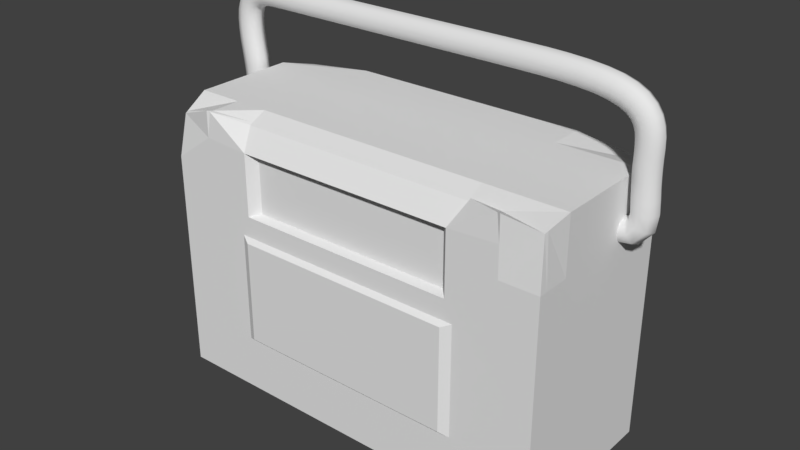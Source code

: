 # Source: TransistorRadio.blend  (saved by Blender 2.79.0; exported with 4.5.12 LTS)
import bpy
from mathutils import Matrix  # noqa: F401  (used for matrix-valued properties, if any)

bpy.ops.wm.read_factory_settings(use_empty=True)
scene = bpy.context.scene
scene.name = 'Scene'

# ---- collections
col_collection_1 = bpy.data.collections.new('Collection 1'); scene.collection.children.link(col_collection_1)

# ---- materials (node trees are filled in below, after node groups)
mat_material_002 = bpy.data.materials.new('Material.002')
mat_material_002.alpha_threshold = 0.0
mat_material_002.use_transparent_shadow = False
mat_material_002.roughness = 0.5

# ---- material node trees

# ---- world
world_world = bpy.data.worlds.new('World'); scene.world = world_world
world_world.color = (0.05088, 0.05088, 0.05088)
world_world.use_sun_shadow = False
world_world.sun_shadow_jitter_overblur = 0.0
world_world.cycles.sampling_method = 'MANUAL'

# ---- meshes
me_cube_001 = bpy.data.meshes.new('Cube.001')
me_cube_001.from_pydata([(0.5169, -0.8961, 0.7814), (0.5169, -0.8961, 0.5969), (-0.5169, -0.8961, 0.779), (-0.5169, -0.8961, 0.5969), (0.5169, -0.8961, 0.3648), (-0.5169, -0.8961, 0.365), (-0.1723, -0.8961, 0.7798), (0.1723, -0.8961, 0.7806), (-0.1723, -0.8961, 0.3649), (0.1723, -0.8961, 0.3648), (-1.0, -1.0, -1.0), (-0.9735, -0.9304, 0.9066), (1.0, -1.0, -1.0), (0.9834, -0.9309, 0.9462), (-1.0, -1.0, -0.6), (-1.0, -1.0, -0.2), (-1.0, -1.0, 0.2), (-1.0, -1.0, 0.6), (1.0, -1.0, 0.6), (1.0, -1.0, 0.2), (1.0, -1.0, -0.2), (1.0, -1.0, -0.6), (-0.6, -1.0, -1.0), (-0.2, -1.0, -1.0), (0.2, -1.0, -1.0), (0.6, -1.0, -1.0), (-0.7979, -1.0, -0.2), (-0.7929, -1.0, 0.6), (-0.8029, -1.0, -1.0), (-0.7904, -1.0, 1.0), (-0.8004, -1.0, -0.6), (-0.7954, -1.0, 0.2), (0.8152, -1.0, -0.2), (0.8097, -1.0, 0.6), (0.8207, -1.0, -1.0), (0.8179, -1.0, -0.6), (0.8125, -1.0, 0.2), (0.807, -1.0, 1.0), (-0.7916, -1.0, 0.8141), (0.8082, -1.0, 0.8183), (0.2, -1.0, -0.807), (0.6, -1.0, -0.8061), (-0.8017, -1.0, -0.8092), (-0.6, -1.0, -0.8087), (-0.2, -1.0, -0.8079), (0.8194, -1.0, -0.8057), (-0.7773, -1.0, -0.8091), (0.819, -1.0, -0.7611), (-0.8015, -1.0, -0.7677), (0.7987, -1.0, -0.8057), (0.5594, -1.0, 0.5985), (-0.5594, -1.0, 0.5985), (0.1865, -1.0, 0.3474), (0.5594, -1.0, 0.7981), (-0.5594, -1.0, 0.7956), (0.5594, -1.0, 0.3473), (-0.5594, -1.0, 0.3475), (-0.1865, -1.0, 0.7965), (-0.1865, -1.0, 0.3474), (0.1865, -1.0, 0.7973), (0.5169, -0.8961, 0.7814), (0.5169, -0.8961, 0.5969), (-0.5169, -0.8961, 0.779), (-0.5169, -0.8961, 0.5969), (0.5169, -0.8961, 0.3648), (-0.5169, -0.8961, 0.365), (-0.1723, -0.8961, 0.7798), (0.1723, -0.8961, 0.7806), (-0.1723, -0.8961, 0.3649), (0.1723, -0.8961, 0.3648), (-1.0, -1.0, -1.0), (-0.9735, -0.9304, 0.9066), (1.0, -1.0, -1.0), (0.9834, -0.9309, 0.9462), (-1.0, -1.0, -0.6), (-1.0, -1.0, -0.2), (-1.0, -1.0, 0.2), (-1.0, -1.0, 0.6), (1.0, -1.0, 0.6), (1.0, -1.0, 0.2), (1.0, -1.0, -0.2), (1.0, -1.0, -0.6), (-0.6, -1.0, -1.0), (-0.2, -1.0, -1.0), (0.2, -1.0, -1.0), (0.6, -1.0, -1.0), (-0.7979, -1.0, -0.2), (-0.7929, -1.0, 0.6), (-0.8029, -1.0, -1.0), (-0.7904, -1.0, 1.0), (-0.8004, -1.0, -0.6), (-0.7954, -1.0, 0.2), (0.8152, -1.0, -0.2), (0.8097, -1.0, 0.6), (0.8207, -1.0, -1.0), (0.8179, -1.0, -0.6), (0.8125, -1.0, 0.2), (0.807, -1.0, 1.0), (-0.7916, -1.0, 0.8141), (0.8082, -1.0, 0.8183), (0.2, -1.0, -0.807), (0.6, -1.0, -0.8061), (-0.8017, -1.0, -0.8092), (-0.6, -1.0, -0.8087), (-0.2, -1.0, -0.8079), (0.8194, -1.0, -0.8057), (-0.7773, -1.0, -0.8091), (-0.7759, -1.0, -0.2), (-0.7757, -0.9864, 0.9956), (-0.7736, -1.0, 0.8126), (-0.775, -1.0, 0.2), (-0.774, -1.0, 0.5999), (-0.7769, -1.0, -0.6), (0.819, -1.0, -0.7611), (0.6, -1.0, -0.762), (-0.2, -1.0, -0.7652), (0.2, -1.0, -0.7636), (-0.6, -1.0, -0.7668), (-0.7772, -1.0, -0.7676), (-0.8015, -1.0, -0.7677), (0.7984, -1.0, -0.7612), (0.7895, -1.0, 0.5999), (0.7947, -1.0, -0.2), (0.7905, -0.9851, 0.9951), (0.7921, -1.0, 0.2), (0.7973, -1.0, -0.6), (0.7987, -1.0, -0.8057), (0.7881, -1.0, 0.8167), (-0.976, -0.8991, 0.9155), (-0.7752, -0.9438, 0.9961), (-1.0, -0.9352, -1.0), (-1.0, -0.9314, -0.2), (-1.0, -0.9275, 0.6), (-1.0, -0.9333, -0.6), (-1.0, -0.9294, 0.2), (-1.0, -0.9566, -1.0), (-0.2, -0.9562, -1.0), (0.6, -0.9558, -1.0), (1.0, -0.9556, -1.0), (-0.6, -0.9564, -1.0), (0.2, -0.956, -1.0), (1.0, -0.928, -0.2), (1.0, -0.9004, 0.6), (1.0, -0.9418, -0.6), (1.0, -0.9142, 0.2), (0.9857, -0.8863, 0.9534), (0.7591, -0.8261, 0.9513), (0.6, -1.0, -0.6), (0.2, -1.0, -0.6), (-0.2, -1.0, -0.6), (-0.6, -1.0, -0.6), (0.6, -1.0, -0.2), (-0.6, -1.0, -0.2), (0.6, -1.0, 0.2), (0.2, -1.0, 0.2), (-0.2, -1.0, 0.2), (-0.6, -1.0, 0.2), (0.4667, -1.0, -0.6), (0.3333, -1.0, -0.6), (0.06667, -1.0, -0.6), (-0.06667, -1.0, -0.6), (-0.3333, -1.0, -0.6), (-0.4667, -1.0, -0.6), (0.4667, -1.0, 0.2), (0.3333, -1.0, 0.2), (0.06667, -1.0, 0.2), (-0.06667, -1.0, 0.2), (-0.3333, -1.0, 0.2), (-0.4667, -1.0, 0.2), (0.6, -1.0, -0.3333), (0.6, -1.0, -0.4667), (-0.6, -1.0, -0.3333), (-0.6, -1.0, -0.4667), (0.6, -1.0, 0.06667), (0.6, -1.0, -0.06667), (-0.6, -1.0, 0.06667), (-0.6, -1.0, -0.06667), (0.3081, -1.052, -0.5697), (0.1848, -1.052, -0.5697), (-0.06162, -1.052, -0.5697), (-0.1848, -1.052, -0.5697), (-0.4313, -1.052, -0.5697), (-0.5545, -1.052, -0.5697), (0.3081, -1.052, -0.2), (0.1848, -1.052, -0.2), (-0.06162, -1.052, -0.2), (-0.1848, -1.052, -0.2), (-0.4313, -1.052, -0.2), (-0.5545, -1.052, -0.2), (0.3081, -1.052, 0.1697), (0.1848, -1.052, 0.1697), (-0.06162, -1.052, 0.1697), (-0.1848, -1.052, 0.1697), (-0.4313, -1.052, 0.1697), (-0.5545, -1.052, 0.1697), (0.5545, -1.052, -0.4465), (0.5545, -1.052, -0.5697), (0.1848, -1.052, -0.4465), (-0.1848, -1.052, -0.4465), (-0.5545, -1.052, -0.4465), (0.5545, -1.052, -0.07677), (0.5545, -1.052, -0.2), (0.1848, -1.052, -0.07677), (-0.1848, -1.052, -0.07677), (-0.5545, -1.052, -0.07677), (0.4313, -1.052, -0.5697), (0.06162, -1.052, -0.5697), (-0.3081, -1.052, -0.5697), (0.4313, -1.052, -0.2), (0.06162, -1.052, -0.2), (-0.3081, -1.052, -0.2), (0.5545, -1.052, 0.1697), (0.4313, -1.052, 0.1697), (0.06162, -1.052, 0.1697), (-0.3081, -1.052, 0.1697), (0.5545, -1.052, -0.3232), (0.1848, -1.052, -0.3232), (-0.1848, -1.052, -0.3232), (-0.5545, -1.052, -0.3232), (0.5545, -1.052, 0.04647), (0.1848, -1.052, 0.04647), (-0.1848, -1.052, 0.04647), (-0.5545, -1.052, 0.04647), (-0.4313, -1.052, -0.07677), (-0.3081, -1.052, -0.07677), (-0.4313, -1.052, 0.04647), (-0.3081, -1.052, 0.04647), (-0.06162, -1.052, -0.07677), (0.06162, -1.052, -0.07677), (-0.06162, -1.052, 0.04647), (0.06162, -1.052, 0.04647), (0.3081, -1.052, -0.07677), (0.4313, -1.052, -0.07677), (0.3081, -1.052, 0.04647), (0.4313, -1.052, 0.04647), (-0.4313, -1.052, -0.4465), (-0.3081, -1.052, -0.4465), (-0.4313, -1.052, -0.3232), (-0.3081, -1.052, -0.3232), (-0.06162, -1.052, -0.4465), (0.06162, -1.052, -0.4465), (-0.06162, -1.052, -0.3232), (0.06162, -1.052, -0.3232), (0.3081, -1.052, -0.4465), (0.4313, -1.052, -0.4465), (0.3081, -1.052, -0.3232), (0.4313, -1.052, -0.3232), (-0.8891, 0.2973, 0.7116), (-0.8863, 0.3992, 0.7373), (-0.8891, 0.5012, 0.7116), (-0.896, 0.5434, 0.6498), (-0.9028, 0.5012, 0.5879), (-0.9056, 0.3992, 0.5623), (-0.9028, 0.2973, 0.5879), (-0.896, 0.255, 0.6498), (-0.998, 0.2973, 0.7535), (-0.9897, 0.3992, 0.7766), (-0.998, 0.5012, 0.7535), (-1.018, 0.5434, 0.6977), (-1.038, 0.5012, 0.6419), (-1.046, 0.3992, 0.6188), (-1.038, 0.2973, 0.6419), (-1.018, 0.255, 0.6977), (-1.034, 0.2973, 0.7935), (-1.019, 0.3992, 0.8086), (-1.034, 0.5012, 0.7935), (-1.07, 0.5434, 0.7573), (-1.106, 0.5012, 0.721), (-1.121, 0.3992, 0.706), (-1.106, 0.2973, 0.721), (-1.07, 0.255, 0.7573), (-1.042, 0.2973, 0.8318), (-1.025, 0.3992, 0.8368), (-1.042, 0.5012, 0.8318), (-1.085, 0.5434, 0.8199), (-1.128, 0.5012, 0.808), (-1.146, 0.3992, 0.8031), (-1.128, 0.2973, 0.808), (-1.085, 0.255, 0.8199), (-1.044, 0.2973, 0.8833), (-1.025, 0.3992, 0.8844), (-1.044, 0.5012, 0.8833), (-1.087, 0.5434, 0.8809), (-1.131, 0.5012, 0.8785), (-1.149, 0.3992, 0.8774), (-1.131, 0.2973, 0.8785), (-1.087, 0.255, 0.8809), (-1.045, 0.2973, 0.9436), (-1.027, 0.3992, 0.9455), (-1.045, 0.5012, 0.9436), (-1.089, 0.5434, 0.9392), (-1.132, 0.5012, 0.9347), (-1.151, 0.3992, 0.9329), (-1.132, 0.2973, 0.9347), (-1.089, 0.255, 0.9392), (-1.05, 0.2973, 1.005), (-1.032, 0.3992, 1.009), (-1.05, 0.5012, 1.005), (-1.093, 0.5434, 0.9971), (-1.137, 0.5012, 0.9889), (-1.155, 0.3992, 0.9855), (-1.137, 0.2973, 0.9889), (-1.093, 0.255, 0.9971), (-1.056, 0.2973, 1.067), (-1.038, 0.3992, 1.071), (-1.056, 0.5012, 1.067), (-1.1, 0.5434, 1.058), (-1.143, 0.5012, 1.048), (-1.161, 0.3992, 1.044), (-1.143, 0.2973, 1.048), (-1.1, 0.255, 1.058), (-1.064, 0.2973, 1.131), (-1.046, 0.3992, 1.135), (-1.064, 0.5012, 1.131), (-1.107, 0.5434, 1.122), (-1.15, 0.5012, 1.113), (-1.168, 0.3992, 1.109), (-1.15, 0.2973, 1.113), (-1.107, 0.255, 1.122), (-1.07, 0.2973, 1.196), (-1.052, 0.3992, 1.199), (-1.07, 0.5012, 1.196), (-1.113, 0.5434, 1.189), (-1.157, 0.5012, 1.183), (-1.175, 0.3992, 1.18), (-1.157, 0.2973, 1.183), (-1.113, 0.255, 1.189), (-1.074, 0.2973, 1.26), (-1.055, 0.3992, 1.261), (-1.074, 0.5012, 1.26), (-1.117, 0.5434, 1.258), (-1.161, 0.5012, 1.255), (-1.179, 0.3992, 1.254), (-1.161, 0.2973, 1.255), (-1.117, 0.255, 1.258), (-1.074, 0.2973, 1.318), (-1.055, 0.3992, 1.316), (-1.074, 0.5012, 1.318), (-1.117, 0.5434, 1.322), (-1.161, 0.5012, 1.326), (-1.179, 0.3992, 1.328), (-1.161, 0.2973, 1.326), (-1.117, 0.255, 1.322), (-1.069, 0.2973, 1.365), (-1.052, 0.3992, 1.36), (-1.069, 0.5012, 1.365), (-1.112, 0.5434, 1.379), (-1.155, 0.5012, 1.393), (-1.173, 0.3992, 1.398), (-1.155, 0.2973, 1.393), (-1.112, 0.255, 1.379), (-1.062, 0.2973, 1.4), (-1.045, 0.3992, 1.389), (-1.062, 0.5012, 1.4), (-1.102, 0.5434, 1.426), (-1.141, 0.5012, 1.452), (-1.158, 0.3992, 1.463), (-1.141, 0.2973, 1.452), (-1.102, 0.255, 1.426), (-1.052, 0.2973, 1.423), (-1.038, 0.3992, 1.407), (-1.052, 0.5012, 1.423), (-1.086, 0.5434, 1.462), (-1.121, 0.5012, 1.501), (-1.135, 0.3992, 1.517), (-1.121, 0.2973, 1.501), (-1.086, 0.255, 1.462), (-1.041, 0.2973, 1.439), (-1.029, 0.3992, 1.419), (-1.041, 0.5012, 1.439), (-1.068, 0.5434, 1.488), (-1.096, 0.5012, 1.536), (-1.107, 0.3992, 1.556), (-1.096, 0.2973, 1.536), (-1.068, 0.255, 1.488), (-1.029, 0.2973, 1.45), (-1.02, 0.3992, 1.427), (-1.029, 0.5012, 1.45), (-1.05, 0.5434, 1.505), (-1.071, 0.5012, 1.56), (-1.08, 0.3992, 1.582), (-1.071, 0.2973, 1.56), (-1.05, 0.255, 1.505), (-1.017, 0.2973, 1.457), (-1.011, 0.3992, 1.433), (-1.017, 0.5012, 1.457), (-1.033, 0.5434, 1.516), (-1.048, 0.5012, 1.575), (-1.054, 0.3992, 1.599), (-1.048, 0.2973, 1.575), (-1.033, 0.255, 1.516), (-1.006, 0.2973, 1.462), (-1.002, 0.3992, 1.437), (-1.006, 0.5012, 1.462), (-1.016, 0.5434, 1.523), (-1.026, 0.5012, 1.584), (-1.031, 0.3992, 1.609), (-1.026, 0.2973, 1.584), (-1.016, 0.255, 1.523), (-0.994, 0.2973, 1.465), (-0.9917, 0.3992, 1.439), (-0.994, 0.5012, 1.465), (-0.9995, 0.5434, 1.527), (-1.005, 0.5012, 1.589), (-1.007, 0.3992, 1.615), (-1.005, 0.2973, 1.589), (-0.9995, 0.255, 1.527), (-0.9763, 0.2973, 1.467), (-0.9753, 0.3992, 1.441), (-0.9763, 0.5012, 1.467), (-0.9786, 0.5434, 1.53), (-0.981, 0.5012, 1.592), (-0.982, 0.3992, 1.618), (-0.981, 0.2973, 1.592), (-0.9786, 0.255, 1.53), (-0.9483, 0.2973, 1.468), (-0.9479, 0.3992, 1.442), (-0.9483, 0.5012, 1.468), (-0.9491, 0.5434, 1.531), (-0.9499, 0.5012, 1.593), (-0.9503, 0.3992, 1.619), (-0.9499, 0.2973, 1.593), (-0.9491, 0.255, 1.531), (-0.9069, 0.2973, 1.469), (-0.9068, 0.3992, 1.443), (-0.9069, 0.5012, 1.469), (-0.9071, 0.5434, 1.531), (-0.9074, 0.5012, 1.594), (-0.9075, 0.3992, 1.62), (-0.9074, 0.2973, 1.594), (-0.9071, 0.255, 1.531), (-0.8508, 0.2973, 1.469), (-0.8508, 0.3992, 1.443), (-0.8508, 0.5012, 1.469), (-0.8509, 0.5434, 1.531), (-0.8509, 0.5012, 1.594), (-0.8509, 0.3992, 1.62), (-0.8509, 0.2973, 1.594), (-0.8509, 0.255, 1.531), (-0.7804, 0.2973, 1.469), (-0.7804, 0.3992, 1.443), (-0.7804, 0.5012, 1.469), (-0.7804, 0.5434, 1.532), (-0.7804, 0.5012, 1.594), (-0.7804, 0.3992, 1.62), (-0.7804, 0.2973, 1.594), (-0.7804, 0.255, 1.532), (-0.6979, 0.2973, 1.469), (-0.6979, 0.3992, 1.443), (-0.6979, 0.5012, 1.469), (-0.6979, 0.5434, 1.532), (-0.6979, 0.5012, 1.594), (-0.6979, 0.3992, 1.62), (-0.6979, 0.2973, 1.594), (-0.6979, 0.255, 1.532), (-0.6067, 0.2973, 1.469), (-0.6067, 0.3992, 1.443), (-0.6067, 0.5012, 1.469), (-0.6067, 0.5434, 1.532), (-0.6067, 0.5012, 1.594), (-0.6067, 0.3992, 1.62), (-0.6067, 0.2973, 1.594), (-0.6067, 0.255, 1.532), (-0.5103, 0.2973, 1.469), (-0.5103, 0.3992, 1.443), (-0.5103, 0.5012, 1.469), (-0.5103, 0.5434, 1.532), (-0.5103, 0.5012, 1.594), (-0.5103, 0.3992, 1.62), (-0.5103, 0.2973, 1.594), (-0.5103, 0.255, 1.532), (-0.4112, 0.2973, 1.469), (-0.4112, 0.3992, 1.443), (-0.4112, 0.5012, 1.469), (-0.4112, 0.5434, 1.532), (-0.4112, 0.5012, 1.594), (-0.4112, 0.3992, 1.62), (-0.4112, 0.2973, 1.594), (-0.4112, 0.255, 1.532), (-0.3111, 0.2973, 1.469), (-0.3111, 0.3992, 1.443), (-0.3111, 0.5012, 1.469), (-0.3111, 0.5434, 1.532), (-0.3111, 0.5012, 1.594), (-0.3111, 0.3992, 1.62), (-0.3111, 0.2973, 1.594), (-0.3111, 0.255, 1.532), (-0.2107, 0.2973, 1.469), (-0.2107, 0.3992, 1.443), (-0.2107, 0.5012, 1.469), (-0.2107, 0.5434, 1.532), (-0.2107, 0.5012, 1.594), (-0.2107, 0.3992, 1.62), (-0.2107, 0.2973, 1.594), (-0.2107, 0.255, 1.532), (-0.1104, 0.2973, 1.469), (-0.1104, 0.3992, 1.443), (-0.1104, 0.5012, 1.469), (-0.1104, 0.5434, 1.532), (-0.1104, 0.5012, 1.594), (-0.1104, 0.3992, 1.62), (-0.1104, 0.2973, 1.594), (-0.1104, 0.255, 1.532), (-0.01013, 0.2973, 1.469), (-0.01013, 0.3992, 1.443), (-0.01013, 0.5012, 1.469), (-0.01013, 0.5434, 1.532), (-0.01013, 0.5012, 1.594), (-0.01013, 0.3992, 1.62), (-0.01013, 0.2973, 1.594), (-0.01013, 0.255, 1.532), (0.09018, 0.2973, 1.469), (0.09018, 0.3992, 1.443), (0.09018, 0.5012, 1.469), (0.09018, 0.5434, 1.532), (0.09018, 0.5012, 1.594), (0.09018, 0.3992, 1.62), (0.09018, 0.2973, 1.594), (0.09018, 0.255, 1.532), (0.1905, 0.2973, 1.469), (0.1905, 0.3992, 1.443), (0.1905, 0.5012, 1.469), (0.1905, 0.5434, 1.532), (0.1905, 0.5012, 1.594), (0.1905, 0.3992, 1.62), (0.1905, 0.2973, 1.594), (0.1905, 0.255, 1.532), (0.2908, 0.2973, 1.469), (0.2908, 0.3992, 1.443), (0.2908, 0.5012, 1.469), (0.2908, 0.5434, 1.532), (0.2908, 0.5012, 1.594), (0.2908, 0.3992, 1.62), (0.2908, 0.2973, 1.594), (0.2908, 0.255, 1.532), (0.3908, 0.2973, 1.469), (0.3908, 0.3992, 1.443), (0.3908, 0.5012, 1.469), (0.3909, 0.5434, 1.531), (0.391, 0.5012, 1.594), (0.3911, 0.3992, 1.62), (0.391, 0.2973, 1.594), (0.3909, 0.255, 1.531), (0.4899, 0.2973, 1.468), (0.4898, 0.3992, 1.442), (0.4899, 0.5012, 1.468), (0.4902, 0.5434, 1.531), (0.4906, 0.5012, 1.594), (0.4907, 0.3992, 1.619), (0.4906, 0.2973, 1.594), (0.4902, 0.255, 1.531), (0.5865, 0.2973, 1.467), (0.5861, 0.3992, 1.441), (0.5865, 0.5012, 1.467), (0.5874, 0.5434, 1.529), (0.5883, 0.5012, 1.592), (0.5887, 0.3992, 1.618), (0.5883, 0.2973, 1.592), (0.5874, 0.255, 1.529), (0.6785, 0.2973, 1.463), (0.6777, 0.3992, 1.437), (0.6785, 0.5012, 1.463), (0.6805, 0.5434, 1.525), (0.6825, 0.5012, 1.588), (0.6833, 0.3992, 1.614), (0.6825, 0.2973, 1.588), (0.6805, 0.255, 1.525), (0.7632, 0.2973, 1.455), (0.7616, 0.3992, 1.43), (0.7632, 0.5012, 1.455), (0.767, 0.5434, 1.518), (0.7707, 0.5012, 1.58), (0.7723, 0.3992, 1.606), (0.7707, 0.2973, 1.58), (0.767, 0.255, 1.518), (0.8374, 0.2973, 1.444), (0.8346, 0.3992, 1.418), (0.8374, 0.5012, 1.444), (0.8441, 0.5434, 1.505), (0.8508, 0.5012, 1.567), (0.8535, 0.3992, 1.593), (0.8508, 0.2973, 1.567), (0.8441, 0.255, 1.505), (0.8988, 0.2973, 1.426), (0.8943, 0.3992, 1.401), (0.8988, 0.5012, 1.426), (0.9099, 0.5434, 1.487), (0.921, 0.5012, 1.548), (0.9255, 0.3992, 1.573), (0.921, 0.2973, 1.548), (0.9099, 0.255, 1.487), (0.9462, 0.2973, 1.404), (0.9391, 0.3992, 1.38), (0.9462, 0.5012, 1.404), (0.9634, 0.5434, 1.462), (0.9806, 0.5012, 1.52), (0.9878, 0.3992, 1.543), (0.9806, 0.2973, 1.52), (0.9634, 0.255, 1.462), (0.9796, 0.2973, 1.379), (0.9693, 0.3992, 1.358), (0.9796, 0.5012, 1.379), (1.005, 0.5434, 1.43), (1.03, 0.5012, 1.482), (1.04, 0.3992, 1.503), (1.03, 0.2973, 1.482), (1.005, 0.255, 1.43), (1.001, 0.2973, 1.352), (0.9877, 0.3992, 1.335), (1.001, 0.5012, 1.352), (1.034, 0.5434, 1.393), (1.067, 0.5012, 1.434), (1.081, 0.3992, 1.451), (1.067, 0.2973, 1.434), (1.034, 0.255, 1.393), (1.015, 0.2973, 1.322), (0.999, 0.3992, 1.311), (1.015, 0.5012, 1.322), (1.054, 0.5434, 1.351), (1.093, 0.5012, 1.379), (1.11, 0.3992, 1.391), (1.093, 0.2973, 1.379), (1.054, 0.255, 1.351), (1.024, 0.2973, 1.288), (1.006, 0.3992, 1.282), (1.024, 0.5012, 1.288), (1.066, 0.5434, 1.304), (1.109, 0.5012, 1.32), (1.126, 0.3992, 1.326), (1.109, 0.2973, 1.32), (1.066, 0.255, 1.304), (1.028, 0.2973, 1.247), (1.01, 0.3992, 1.245), (1.028, 0.5012, 1.247), (1.072, 0.5434, 1.254), (1.116, 0.5012, 1.26), (1.134, 0.3992, 1.263), (1.116, 0.2973, 1.26), (1.072, 0.255, 1.254), (1.03, 0.2973, 1.199), (1.012, 0.3992, 1.199), (1.03, 0.5012, 1.199), (1.074, 0.5434, 1.2), (1.117, 0.5012, 1.202), (1.136, 0.3992, 1.202), (1.117, 0.2973, 1.202), (1.074, 0.255, 1.2), (1.03, 0.2973, 1.144), (1.011, 0.3992, 1.145), (1.029, 0.5012, 1.144), (1.073, 0.5434, 1.144), (1.117, 0.5012, 1.144), (1.135, 0.3992, 1.143), (1.117, 0.2973, 1.144), (1.073, 0.255, 1.144), (1.029, 0.2973, 1.084), (1.011, 0.3992, 1.084), (1.029, 0.5012, 1.084), (1.073, 0.5434, 1.085), (1.117, 0.5012, 1.085), (1.135, 0.3992, 1.085), (1.117, 0.2973, 1.085), (1.073, 0.255, 1.085), (1.03, 0.2973, 1.02), (1.012, 0.3992, 1.019), (1.03, 0.5012, 1.02), (1.074, 0.5434, 1.022), (1.118, 0.5012, 1.025), (1.136, 0.3992, 1.026), (1.118, 0.2973, 1.025), (1.074, 0.255, 1.022), (1.033, 0.2973, 0.9521), (1.015, 0.3992, 0.9504), (1.033, 0.5012, 0.9521), (1.076, 0.5434, 0.9561), (1.12, 0.5012, 0.9602), (1.138, 0.3992, 0.9618), (1.12, 0.2973, 0.9602), (1.076, 0.255, 0.9561), (1.036, 0.2973, 0.881), (1.018, 0.3992, 0.8792), (1.036, 0.5012, 0.881), (1.08, 0.5434, 0.8853), (1.124, 0.5012, 0.8897), (1.142, 0.3992, 0.8915), (1.124, 0.2973, 0.8897), (1.08, 0.255, 0.8853), (1.04, 0.2973, 0.8103), (1.022, 0.3992, 0.8108), (1.04, 0.5012, 0.8103), (1.084, 0.5434, 0.809), (1.127, 0.5012, 0.8077), (1.146, 0.3992, 0.8072), (1.127, 0.2973, 0.8077), (1.084, 0.255, 0.809), (1.038, 0.2973, 0.7566), (1.021, 0.3992, 0.7669), (1.038, 0.5012, 0.7566), (1.078, 0.5434, 0.7316), (1.118, 0.5012, 0.7066), (1.135, 0.3992, 0.6962), (1.118, 0.2973, 0.7066), (1.078, 0.255, 0.7316), (1.019, 0.2973, 0.7242), (1.011, 0.3992, 0.7471), (1.019, 0.5012, 0.7242), (1.04, 0.5434, 0.6689), (1.06, 0.5012, 0.6137), (1.069, 0.3992, 0.5908), (1.06, 0.2973, 0.6137), (1.04, 0.255, 0.6689), (0.9319, 0.2973, 0.7118), (0.9325, 0.3992, 0.7377), (0.9319, 0.5012, 0.7118), (0.9306, 0.5434, 0.6492), (0.9292, 0.5012, 0.5866), (0.9287, 0.3992, 0.5607), (0.9292, 0.2973, 0.5866), (0.9306, 0.255, 0.6492), (0.7078, 0.2973, 0.7732), (0.7125, 0.3992, 0.7983), (0.7078, 0.5012, 0.7732), (0.6965, 0.5434, 0.7127), (0.6852, 0.5012, 0.6522), (0.6805, 0.3992, 0.6272), (0.6852, 0.2973, 0.6522), (0.6965, 0.255, 0.7127), (-1.0, 1.0, -1.0), (-0.9296, 0.9427, 0.9539), (1.0, 1.0, -1.0), (0.9484, 0.9438, 0.943), (-1.0, 0.6, -1.0), (-1.0, 0.2, -1.0), (-1.0, -0.2, -1.0), (-1.0, -0.6, -1.0), (-1.0, -0.6, 1.0), (-1.0, -0.2, 1.0), (-1.0, 0.2, 1.0), (-1.0, 0.6, 1.0), (-1.0, 1.0, 0.6), (-1.0, 1.0, 0.2), (-1.0, 1.0, -0.2), (-1.0, 1.0, -0.6), (0.6, 1.0, -1.0), (0.2, 1.0, -1.0), (-0.2, 1.0, -1.0), (-0.6, 1.0, -1.0), (-0.6, 1.0, 1.0), (-0.2, 1.0, 1.0), (0.2, 1.0, 1.0), (0.6, 1.0, 1.0), (1.0, 1.0, 0.6), (1.0, 1.0, 0.2), (1.0, 1.0, -0.2), (1.0, 1.0, -0.6), (1.0, -0.6, -1.0), (1.0, -0.2, -1.0), (1.0, 0.2, -1.0), (1.0, 0.6, -1.0), (1.0, 0.6, 1.0), (1.0, 0.2, 1.0), (1.0, -0.2, 1.0), (1.0, -0.6, 1.0), (0.6066, -0.819, 0.9407), (0.2066, -0.819, 0.9407), (-0.1934, -0.819, 0.9407), (-0.5934, -0.819, 0.9407), (0.6, 0.6, 1.0), (0.6, 0.2, 1.0), (0.6, -0.2, 1.0), (0.6, -0.6, 1.0), (0.2, 0.6, 1.0), (0.2, 0.2, 1.0), (0.2, -0.2, 1.0), (0.2, -0.6, 1.0), (-0.2, 0.6, 1.0), (-0.2, 0.2, 1.0), (-0.2, -0.2, 1.0), (-0.2, -0.6, 1.0), (-0.6, 0.6, 1.0), (-0.6, 0.2, 1.0), (-0.6, -0.2, 1.0), (-0.6, -0.6, 1.0), (-0.6, 0.6, -1.0), (-0.6, 0.2, -1.0), (-0.6, -0.2, -1.0), (-0.6, -0.6, -1.0), (-0.2, 0.6, -1.0), (-0.2, 0.2, -1.0), (-0.2, -0.2, -1.0), (-0.2, -0.6, -1.0), (0.2, 0.6, -1.0), (0.2, 0.2, -1.0), (0.2, -0.2, -1.0), (0.2, -0.6, -1.0), (0.6, 0.6, -1.0), (0.6, 0.2, -1.0), (0.6, -0.2, -1.0), (0.6, -0.6, -1.0), (0.6, -1.0, -0.6), (0.2, -1.0, -0.6), (-0.2, -1.0, -0.6), (-0.6, -1.0, -0.6), (0.6, -1.0, -0.2), (-0.6, -1.0, -0.2), (0.6, -1.0, 0.2), (0.2, -1.0, 0.2), (-0.2, -1.0, 0.2), (-0.6, -1.0, 0.2), (0.5594, -1.0, 0.5985), (-0.5594, -1.0, 0.5985), (1.0, 0.6, -0.6), (1.0, 0.2, -0.6), (1.0, -0.2, -0.6), (1.0, -0.6, -0.6), (1.0, 0.6, -0.2), (1.0, 0.2, -0.2), (1.0, -0.2, -0.2), (1.0, -0.6, -0.2), (1.0, 0.6, 0.2), (1.0, 0.2, 0.2), (1.0, -0.2, 0.2), (1.0, -0.6, 0.2), (1.0, 0.6, 0.6), (1.0, 0.2, 0.6), (1.0, -0.2, 0.6), (1.0, -0.6, 0.6), (-0.6, 1.0, -0.6), (-0.2, 1.0, -0.6), (0.2, 1.0, -0.6), (0.6, 1.0, -0.6), (-0.6, 1.0, -0.2), (-0.2, 1.0, -0.2), (0.2, 1.0, -0.2), (0.6, 1.0, -0.2), (-0.6, 1.0, 0.2), (-0.2, 1.0, 0.2), (0.2, 1.0, 0.2), (0.6, 1.0, 0.2), (-0.6, 1.0, 0.6), (-0.2, 1.0, 0.6), (0.2, 1.0, 0.6), (0.6, 1.0, 0.6), (-1.0, -0.6, -0.6), (-1.0, -0.2, -0.6), (-1.0, 0.2, -0.6), (-1.0, 0.6, -0.6), (-1.0, -0.6, -0.2), (-1.0, -0.2, -0.2), (-1.0, 0.2, -0.2), (-1.0, 0.6, -0.2), (-1.0, -0.6, 0.2), (-1.0, -0.2, 0.2), (-1.0, 0.2, 0.2), (-1.0, 0.6, 0.2), (-1.0, -0.6, 0.6), (-1.0, -0.2, 0.6), (-1.0, 0.2, 0.6), (-1.0, 0.6, 0.6), (0.4667, -1.0, -0.6), (0.3333, -1.0, -0.6), (0.06667, -1.0, -0.6), (-0.06667, -1.0, -0.6), (-0.3333, -1.0, -0.6), (-0.4667, -1.0, -0.6), (0.4667, -1.0, 0.2), (0.3333, -1.0, 0.2), (0.06667, -1.0, 0.2), (-0.06667, -1.0, 0.2), (-0.3333, -1.0, 0.2), (-0.4667, -1.0, 0.2), (0.6, -1.0, -0.3333), (0.6, -1.0, -0.4667), (-0.6, -1.0, -0.3333), (-0.6, -1.0, -0.4667), (0.6, -1.0, 0.06667), (0.6, -1.0, -0.06667), (-0.6, -1.0, 0.06667), (-0.6, -1.0, -0.06667), (0.1865, -1.0, 0.3474), (0.5594, -1.0, 0.7981), (-0.5594, -1.0, 0.7956), (0.5594, -1.0, 0.3473), (-0.5594, -1.0, 0.3475), (-0.1865, -1.0, 0.7965), (-0.1865, -1.0, 0.3474), (0.1865, -1.0, 0.7973), (-0.7759, -1.0, -0.2), (-0.7757, -0.9864, 0.9956), (-0.7736, -1.0, 0.8126), (-0.775, -1.0, 0.2), (-0.774, -1.0, 0.5999), (-0.7769, -1.0, -0.6), (0.6, -1.0, -0.762), (-0.2, -1.0, -0.7652), (0.2, -1.0, -0.7636), (-0.6, -1.0, -0.7668), (-0.7772, -1.0, -0.7676), (0.7984, -1.0, -0.7612), (0.7895, -1.0, 0.5999), (0.7947, -1.0, -0.2), (0.7905, -0.9851, 0.9951), (0.7921, -1.0, 0.2), (0.7973, -1.0, -0.6), (0.7881, -1.0, 0.8167), (-0.7712, -0.6, 1.0), (-0.5946, -0.7798, 0.9513), (-0.976, -0.8991, 0.9155), (-0.7752, -0.9438, 0.9961), (-1.0, -0.9352, -1.0), (-1.0, -0.9314, -0.2), (-1.0, -0.9275, 0.6), (-1.0, -0.9333, -0.6), (-1.0, -0.9294, 0.2), (-1.0, -0.9566, -1.0), (-0.2, -0.9562, -1.0), (0.6, -0.9558, -1.0), (1.0, -0.9556, -1.0), (-0.6, -0.9564, -1.0), (0.2, -0.956, -1.0), (1.0, -0.928, -0.2), (1.0, -0.9004, 0.6), (0.6056, -0.7853, 0.9499), (1.0, -0.9418, -0.6), (1.0, -0.9142, 0.2), (0.9857, -0.8863, 0.9534), (0.7691, -0.6, 1.0), (0.7591, -0.8261, 0.9513)], [], [(1, 0, 7, 6, 2, 3, 5, 8, 9, 4), (22, 43, 46, 42, 28), (12, 21, 35, 47, 45, 34), (25, 41, 40, 24), (24, 40, 44, 23), (23, 44, 43, 22), (21, 20, 32, 35), (20, 19, 36, 32), (19, 18, 33, 36), (18, 13, 37, 39, 33), (26, 31, 16, 15), (31, 27, 17, 16), (27, 38, 29, 11, 17), (28, 42, 48, 30, 14, 10), (30, 26, 15, 14), (34, 45, 49, 41, 25), (57, 54, 62, 66), (55, 50, 61, 64), (52, 55, 64, 69), (59, 57, 66, 67), (51, 56, 65, 63), (53, 59, 67, 60), (50, 53, 60, 61), (56, 58, 68, 65), (58, 52, 69, 68), (54, 51, 63, 62), (70, 74, 133, 130, 135), (74, 75, 131, 133), (75, 76, 134, 131), (76, 77, 132, 134), (77, 71, 128, 132), (93, 99, 127, 121), (95, 92, 122, 125), (92, 96, 124, 122), (96, 93, 121, 124), (98, 109, 108, 89), (101, 126, 120, 114), (100, 101, 114, 116), (104, 100, 116, 115), (102, 106, 118, 119), (103, 104, 115, 117), (110, 111, 87, 91), (111, 109, 98, 87), (112, 107, 86, 90), (107, 110, 91, 86), (117, 118, 106, 103), (119, 118, 112, 90), (125, 120, 113, 95), (123, 127, 99, 97), (120, 126, 105, 113), (108, 129, 128, 71, 89), (139, 136, 83, 82), (137, 138, 72, 94, 85), (136, 140, 84, 83), (140, 137, 85, 84), (135, 139, 82, 88, 70), (141, 144, 79, 80), (145, 146, 123, 97, 73), (144, 142, 78, 79), (138, 143, 81, 72), (143, 141, 80, 81), (142, 145, 73, 78), (176, 152, 188, 204), (168, 156, 194, 193), (175, 176, 204, 222), (170, 169, 215, 195), (166, 155, 192, 191), (156, 175, 222, 194), (162, 161, 207, 181), (169, 151, 201, 215), (164, 154, 190, 189), (151, 174, 200, 201), (161, 149, 180, 207), (167, 168, 193, 214), (172, 150, 182, 199), (160, 159, 206, 179), (155, 167, 214, 192), (159, 148, 178, 206), (165, 166, 191, 213), (158, 157, 205, 177), (154, 165, 213, 190), (174, 173, 219, 200), (147, 170, 195, 196), (157, 147, 196, 205), (163, 164, 189, 212), (173, 153, 211, 219), (153, 163, 212, 211), (171, 172, 199, 218), (152, 171, 218, 188), (150, 162, 181, 182), (149, 160, 179, 180), (148, 158, 177, 178), (245, 183, 184, 216), (241, 185, 186, 217), (237, 187, 188, 218), (233, 189, 190, 220), (229, 191, 192, 221), (225, 193, 194, 222), (187, 223, 204, 188), (223, 225, 222, 204), (186, 203, 224, 210), (210, 224, 223, 187), (203, 221, 226, 224), (224, 226, 225, 223), (221, 192, 214, 226), (226, 214, 193, 225), (185, 227, 203, 186), (227, 229, 221, 203), (184, 202, 228, 209), (209, 228, 227, 185), (202, 220, 230, 228), (228, 230, 229, 227), (220, 190, 213, 230), (230, 213, 191, 229), (183, 231, 202, 184), (231, 233, 220, 202), (201, 200, 232, 208), (208, 232, 231, 183), (200, 219, 234, 232), (232, 234, 233, 231), (219, 211, 212, 234), (234, 212, 189, 233), (181, 235, 199, 182), (235, 237, 218, 199), (180, 198, 236, 207), (207, 236, 235, 181), (198, 217, 238, 236), (236, 238, 237, 235), (217, 186, 210, 238), (238, 210, 187, 237), (179, 239, 198, 180), (239, 241, 217, 198), (178, 197, 240, 206), (206, 240, 239, 179), (197, 216, 242, 240), (240, 242, 241, 239), (216, 184, 209, 242), (242, 209, 185, 241), (177, 243, 197, 178), (243, 245, 216, 197), (196, 195, 244, 205), (205, 244, 243, 177), (195, 215, 246, 244), (244, 246, 245, 243), (215, 201, 208, 246), (246, 208, 183, 245), (247, 255, 262, 254), (248, 256, 255, 247), (249, 257, 256, 248), (250, 258, 257, 249), (251, 259, 258, 250), (252, 260, 259, 251), (253, 261, 260, 252), (254, 262, 261, 253), (255, 263, 270, 262), (256, 264, 263, 255), (257, 265, 264, 256), (258, 266, 265, 257), (259, 267, 266, 258), (260, 268, 267, 259), (261, 269, 268, 260), (262, 270, 269, 261), (263, 271, 278, 270), (264, 272, 271, 263), (265, 273, 272, 264), (266, 274, 273, 265), (267, 275, 274, 266), (268, 276, 275, 267), (269, 277, 276, 268), (270, 278, 277, 269), (271, 279, 286, 278), (272, 280, 279, 271), (273, 281, 280, 272), (274, 282, 281, 273), (275, 283, 282, 274), (276, 284, 283, 275), (277, 285, 284, 276), (278, 286, 285, 277), (279, 287, 294, 286), (280, 288, 287, 279), (281, 289, 288, 280), (282, 290, 289, 281), (283, 291, 290, 282), (284, 292, 291, 283), (285, 293, 292, 284), (286, 294, 293, 285), (287, 295, 302, 294), (288, 296, 295, 287), (289, 297, 296, 288), (290, 298, 297, 289), (291, 299, 298, 290), (292, 300, 299, 291), (293, 301, 300, 292), (294, 302, 301, 293), (295, 303, 310, 302), (296, 304, 303, 295), (297, 305, 304, 296), (298, 306, 305, 297), (299, 307, 306, 298), (300, 308, 307, 299), (301, 309, 308, 300), (302, 310, 309, 301), (303, 311, 318, 310), (304, 312, 311, 303), (305, 313, 312, 304), (306, 314, 313, 305), (307, 315, 314, 306), (308, 316, 315, 307), (309, 317, 316, 308), (310, 318, 317, 309), (311, 319, 326, 318), (312, 320, 319, 311), (313, 321, 320, 312), (314, 322, 321, 313), (315, 323, 322, 314), (316, 324, 323, 315), (317, 325, 324, 316), (318, 326, 325, 317), (319, 327, 334, 326), (320, 328, 327, 319), (321, 329, 328, 320), (322, 330, 329, 321), (323, 331, 330, 322), (324, 332, 331, 323), (325, 333, 332, 324), (326, 334, 333, 325), (327, 335, 342, 334), (328, 336, 335, 327), (329, 337, 336, 328), (330, 338, 337, 329), (331, 339, 338, 330), (332, 340, 339, 331), (333, 341, 340, 332), (334, 342, 341, 333), (335, 343, 350, 342), (336, 344, 343, 335), (337, 345, 344, 336), (338, 346, 345, 337), (339, 347, 346, 338), (340, 348, 347, 339), (341, 349, 348, 340), (342, 350, 349, 341), (343, 351, 358, 350), (344, 352, 351, 343), (345, 353, 352, 344), (346, 354, 353, 345), (347, 355, 354, 346), (348, 356, 355, 347), (349, 357, 356, 348), (350, 358, 357, 349), (351, 359, 366, 358), (352, 360, 359, 351), (353, 361, 360, 352), (354, 362, 361, 353), (355, 363, 362, 354), (356, 364, 363, 355), (357, 365, 364, 356), (358, 366, 365, 357), (359, 367, 374, 366), (360, 368, 367, 359), (361, 369, 368, 360), (362, 370, 369, 361), (363, 371, 370, 362), (364, 372, 371, 363), (365, 373, 372, 364), (366, 374, 373, 365), (367, 375, 382, 374), (368, 376, 375, 367), (369, 377, 376, 368), (370, 378, 377, 369), (371, 379, 378, 370), (372, 380, 379, 371), (373, 381, 380, 372), (374, 382, 381, 373), (375, 383, 390, 382), (376, 384, 383, 375), (377, 385, 384, 376), (378, 386, 385, 377), (379, 387, 386, 378), (380, 388, 387, 379), (381, 389, 388, 380), (382, 390, 389, 381), (383, 391, 398, 390), (384, 392, 391, 383), (385, 393, 392, 384), (386, 394, 393, 385), (387, 395, 394, 386), (388, 396, 395, 387), (389, 397, 396, 388), (390, 398, 397, 389), (391, 399, 406, 398), (392, 400, 399, 391), (393, 401, 400, 392), (394, 402, 401, 393), (395, 403, 402, 394), (396, 404, 403, 395), (397, 405, 404, 396), (398, 406, 405, 397), (399, 407, 414, 406), (400, 408, 407, 399), (401, 409, 408, 400), (402, 410, 409, 401), (403, 411, 410, 402), (404, 412, 411, 403), (405, 413, 412, 404), (406, 414, 413, 405), (407, 415, 422, 414), (408, 416, 415, 407), (409, 417, 416, 408), (410, 418, 417, 409), (411, 419, 418, 410), (412, 420, 419, 411), (413, 421, 420, 412), (414, 422, 421, 413), (415, 423, 430, 422), (416, 424, 423, 415), (417, 425, 424, 416), (418, 426, 425, 417), (419, 427, 426, 418), (420, 428, 427, 419), (421, 429, 428, 420), (422, 430, 429, 421), (423, 431, 438, 430), (424, 432, 431, 423), (425, 433, 432, 424), (426, 434, 433, 425), (427, 435, 434, 426), (428, 436, 435, 427), (429, 437, 436, 428), (430, 438, 437, 429), (431, 439, 446, 438), (432, 440, 439, 431), (433, 441, 440, 432), (434, 442, 441, 433), (435, 443, 442, 434), (436, 444, 443, 435), (437, 445, 444, 436), (438, 446, 445, 437), (439, 447, 454, 446), (440, 448, 447, 439), (441, 449, 448, 440), (442, 450, 449, 441), (443, 451, 450, 442), (444, 452, 451, 443), (445, 453, 452, 444), (446, 454, 453, 445), (447, 455, 462, 454), (448, 456, 455, 447), (449, 457, 456, 448), (450, 458, 457, 449), (451, 459, 458, 450), (452, 460, 459, 451), (453, 461, 460, 452), (454, 462, 461, 453), (455, 463, 470, 462), (456, 464, 463, 455), (457, 465, 464, 456), (458, 466, 465, 457), (459, 467, 466, 458), (460, 468, 467, 459), (461, 469, 468, 460), (462, 470, 469, 461), (463, 471, 478, 470), (464, 472, 471, 463), (465, 473, 472, 464), (466, 474, 473, 465), (467, 475, 474, 466), (468, 476, 475, 467), (469, 477, 476, 468), (470, 478, 477, 469), (471, 479, 486, 478), (472, 480, 479, 471), (473, 481, 480, 472), (474, 482, 481, 473), (475, 483, 482, 474), (476, 484, 483, 475), (477, 485, 484, 476), (478, 486, 485, 477), (479, 487, 494, 486), (480, 488, 487, 479), (481, 489, 488, 480), (482, 490, 489, 481), (483, 491, 490, 482), (484, 492, 491, 483), (485, 493, 492, 484), (486, 494, 493, 485), (487, 495, 502, 494), (488, 496, 495, 487), (489, 497, 496, 488), (490, 498, 497, 489), (491, 499, 498, 490), (492, 500, 499, 491), (493, 501, 500, 492), (494, 502, 501, 493), (495, 503, 510, 502), (496, 504, 503, 495), (497, 505, 504, 496), (498, 506, 505, 497), (499, 507, 506, 498), (500, 508, 507, 499), (501, 509, 508, 500), (502, 510, 509, 501), (503, 511, 518, 510), (504, 512, 511, 503), (505, 513, 512, 504), (506, 514, 513, 505), (507, 515, 514, 506), (508, 516, 515, 507), (509, 517, 516, 508), (510, 518, 517, 509), (511, 519, 526, 518), (512, 520, 519, 511), (513, 521, 520, 512), (514, 522, 521, 513), (515, 523, 522, 514), (516, 524, 523, 515), (517, 525, 524, 516), (518, 526, 525, 517), (519, 527, 534, 526), (520, 528, 527, 519), (521, 529, 528, 520), (522, 530, 529, 521), (523, 531, 530, 522), (524, 532, 531, 523), (525, 533, 532, 524), (526, 534, 533, 525), (527, 535, 542, 534), (528, 536, 535, 527), (529, 537, 536, 528), (530, 538, 537, 529), (531, 539, 538, 530), (532, 540, 539, 531), (533, 541, 540, 532), (534, 542, 541, 533), (535, 543, 550, 542), (536, 544, 543, 535), (537, 545, 544, 536), (538, 546, 545, 537), (539, 547, 546, 538), (540, 548, 547, 539), (541, 549, 548, 540), (542, 550, 549, 541), (543, 551, 558, 550), (544, 552, 551, 543), (545, 553, 552, 544), (546, 554, 553, 545), (547, 555, 554, 546), (548, 556, 555, 547), (549, 557, 556, 548), (550, 558, 557, 549), (551, 559, 566, 558), (552, 560, 559, 551), (553, 561, 560, 552), (554, 562, 561, 553), (555, 563, 562, 554), (556, 564, 563, 555), (557, 565, 564, 556), (558, 566, 565, 557), (559, 567, 574, 566), (560, 568, 567, 559), (561, 569, 568, 560), (562, 570, 569, 561), (563, 571, 570, 562), (564, 572, 571, 563), (565, 573, 572, 564), (566, 574, 573, 565), (567, 575, 582, 574), (568, 576, 575, 567), (569, 577, 576, 568), (570, 578, 577, 569), (571, 579, 578, 570), (572, 580, 579, 571), (573, 581, 580, 572), (574, 582, 581, 573), (575, 583, 590, 582), (576, 584, 583, 575), (577, 585, 584, 576), (578, 586, 585, 577), (579, 587, 586, 578), (580, 588, 587, 579), (581, 589, 588, 580), (582, 590, 589, 581), (583, 591, 598, 590), (584, 592, 591, 583), (585, 593, 592, 584), (586, 594, 593, 585), (587, 595, 594, 586), (588, 596, 595, 587), (589, 597, 596, 588), (590, 598, 597, 589), (591, 599, 606, 598), (592, 600, 599, 591), (593, 601, 600, 592), (594, 602, 601, 593), (595, 603, 602, 594), (596, 604, 603, 595), (597, 605, 604, 596), (598, 606, 605, 597), (599, 607, 614, 606), (600, 608, 607, 599), (601, 609, 608, 600), (602, 610, 609, 601), (603, 611, 610, 602), (604, 612, 611, 603), (605, 613, 612, 604), (606, 614, 613, 605), (607, 615, 622, 614), (608, 616, 615, 607), (609, 617, 616, 608), (610, 618, 617, 609), (611, 619, 618, 610), (612, 620, 619, 611), (613, 621, 620, 612), (614, 622, 621, 613), (615, 623, 630, 622), (616, 624, 623, 615), (617, 625, 624, 616), (618, 626, 625, 617), (619, 627, 626, 618), (620, 628, 627, 619), (621, 629, 628, 620), (622, 630, 629, 621), (623, 631, 638, 630), (624, 632, 631, 623), (625, 633, 632, 624), (626, 634, 633, 625), (627, 635, 634, 626), (628, 636, 635, 627), (629, 637, 636, 628), (630, 638, 637, 629), (631, 639, 646, 638), (632, 640, 639, 631), (633, 641, 640, 632), (634, 642, 641, 633), (635, 643, 642, 634), (636, 644, 643, 635), (637, 645, 644, 636), (638, 646, 645, 637), (639, 647, 654, 646), (640, 648, 647, 639), (641, 649, 648, 640), (642, 650, 649, 641), (643, 651, 650, 642), (644, 652, 651, 643), (645, 653, 652, 644), (646, 654, 653, 645), (647, 655, 662, 654), (648, 656, 655, 647), (649, 657, 656, 648), (650, 658, 657, 649), (651, 659, 658, 650), (652, 660, 659, 651), (653, 661, 660, 652), (654, 662, 661, 653), (655, 663, 670, 662), (656, 664, 663, 655), (657, 665, 664, 656), (658, 666, 665, 657), (659, 667, 666, 658), (660, 668, 667, 659), (661, 669, 668, 660), (662, 670, 669, 661), (663, 671, 678, 670), (664, 672, 671, 663), (665, 673, 672, 664), (666, 674, 673, 665), (667, 675, 674, 666), (668, 676, 675, 667), (669, 677, 676, 668), (670, 678, 677, 669), (671, 679, 686, 678), (672, 680, 679, 671), (673, 681, 680, 672), (674, 682, 681, 673), (675, 683, 682, 674), (676, 684, 683, 675), (677, 685, 684, 676), (678, 686, 685, 677), (679, 687, 694, 686), (680, 688, 687, 679), (681, 689, 688, 680), (682, 690, 689, 681), (683, 691, 690, 682), (684, 692, 691, 683), (685, 693, 692, 684), (686, 694, 693, 685), (687, 695, 702, 694), (688, 696, 695, 687), (689, 697, 696, 688), (690, 698, 697, 689), (691, 699, 698, 690), (692, 700, 699, 691), (693, 701, 700, 692), (694, 702, 701, 693), (695, 703, 710, 702), (696, 704, 703, 695), (697, 705, 704, 696), (698, 706, 705, 697), (699, 707, 706, 698), (700, 708, 707, 699), (701, 709, 708, 700), (702, 710, 709, 701), (703, 711, 718, 710), (704, 712, 711, 703), (705, 713, 712, 704), (706, 714, 713, 705), (707, 715, 714, 706), (708, 716, 715, 707), (709, 717, 716, 708), (710, 718, 717, 709), (711, 719, 726, 718), (712, 720, 719, 711), (713, 721, 720, 712), (714, 722, 721, 713), (715, 723, 722, 714), (716, 724, 723, 715), (717, 725, 724, 716), (718, 726, 725, 717), (858, 738, 728, 739), (842, 750, 730, 751), (826, 762, 925, 921), (810, 881, 889, 891), (798, 755, 917, 916), (782, 905, 908, 906), (762, 926, 927, 925), (770, 774, 764, 763, 922), (774, 778, 765, 764), (778, 782, 906, 766, 765), (730, 750, 767, 759), (759, 767, 768, 760), (760, 768, 769, 761), (761, 769, 770, 926, 762), (750, 749, 771, 767), (767, 771, 772, 768), (768, 772, 773, 769), (769, 773, 774, 770), (749, 748, 775, 771), (771, 775, 776, 772), (772, 776, 777, 773), (773, 777, 778, 774), (748, 747, 779, 775), (775, 779, 780, 776), (776, 780, 781, 777), (777, 781, 782, 778), (747, 728, 738, 779), (779, 738, 737, 780), (780, 737, 736, 781), (781, 736, 735, 905, 782), (734, 786, 918, 914, 909), (786, 790, 915, 918), (790, 794, 919, 915), (794, 798, 916, 919), (727, 746, 783, 731), (731, 783, 784, 732), (732, 784, 785, 733), (733, 785, 786, 734), (746, 745, 787, 783), (783, 787, 788, 784), (784, 788, 789, 785), (785, 789, 790, 786), (745, 744, 791, 787), (787, 791, 792, 788), (788, 792, 793, 789), (789, 793, 794, 790), (744, 743, 795, 791), (791, 795, 796, 792), (792, 796, 797, 793), (793, 797, 798, 794), (743, 729, 758, 795), (795, 758, 757, 796), (796, 757, 756, 797), (797, 756, 755, 798), (802, 874, 873, 804, 887, 892), (804, 878, 877, 808, 890, 887), (808, 883, 810, 891, 890), (805, 882, 879, 806, 866, 865), (806, 879, 885, 807, 868, 867), (807, 885, 883, 808, 870, 869), (755, 814, 923, 917), (814, 818, 920, 923), (818, 822, 924, 920), (822, 826, 921, 924), (729, 754, 811, 758), (758, 811, 812, 757), (757, 812, 813, 756), (756, 813, 814, 755), (754, 753, 815, 811), (811, 815, 816, 812), (812, 816, 817, 813), (813, 817, 818, 814), (753, 752, 819, 815), (815, 819, 820, 816), (816, 820, 821, 817), (817, 821, 822, 818), (752, 751, 823, 819), (819, 823, 824, 820), (820, 824, 825, 821), (821, 825, 826, 822), (751, 730, 759, 823), (823, 759, 760, 824), (824, 760, 761, 825), (825, 761, 762, 826), (743, 830, 754, 729), (830, 834, 753, 754), (834, 838, 752, 753), (838, 842, 751, 752), (727, 742, 827, 746), (746, 827, 828, 745), (745, 828, 829, 744), (744, 829, 830, 743), (742, 741, 831, 827), (827, 831, 832, 828), (828, 832, 833, 829), (829, 833, 834, 830), (741, 740, 835, 831), (831, 835, 836, 832), (832, 836, 837, 833), (833, 837, 838, 834), (740, 739, 839, 835), (835, 839, 840, 836), (836, 840, 841, 837), (837, 841, 842, 838), (739, 728, 747, 839), (839, 747, 748, 840), (840, 748, 749, 841), (841, 749, 750, 842), (731, 846, 742, 727), (846, 850, 741, 742), (850, 854, 740, 741), (854, 858, 739, 740), (734, 843, 844, 733), (733, 844, 845, 732), (732, 845, 846, 731), (843, 847, 848, 844), (844, 848, 849, 845), (845, 849, 850, 846), (847, 851, 852, 848), (848, 852, 853, 849), (849, 853, 854, 850), (851, 855, 856, 852), (852, 856, 857, 853), (853, 857, 858, 854), (855, 735, 736, 856), (856, 736, 737, 857), (857, 737, 738, 858), (884, 886, 764, 765), (881, 884, 765, 766), (886, 880, 763, 764), (880, 904, 901, 763), (892, 897, 896, 802), (888, 889, 881, 766), (893, 898, 903, 799), (896, 894, 801, 863, 864, 802), (895, 893, 799, 859, 860, 800), (894, 895, 800, 861, 862, 801), (903, 900, 803, 871, 872, 799), (900, 902, 805, 875, 876, 803), (899, 904, 880, 809), (902, 899, 809, 882, 805), (907, 908, 905, 735), (906, 908, 888, 766), (911, 907, 735, 855), (909, 912, 843, 734), (912, 910, 847, 843), (910, 913, 851, 847), (913, 911, 855, 851), (901, 927, 922, 763), (927, 926, 770, 922)])
me_cube_001.polygons.foreach_set('use_smooth', [0, 0, 0, 0, 0, 0, 0, 0, 0, 0, 0, 0, 0, 0, 0, 0, 0, 0, 0, 0, 0, 0, 0, 0, 0, 0, 0, 0, 0, 0, 0, 0, 0, 0, 0, 0, 0, 0, 0, 0, 0, 0, 0, 0, 0, 0, 0, 0, 0, 0, 0, 0, 0, 0, 0, 0, 0, 0, 0, 0, 0, 0, 0, 0, 0, 0, 0, 0, 0, 0, 0, 0, 0, 0, 0, 0, 0, 0, 0, 0, 0, 0, 0, 0, 0, 0, 0, 0, 0, 0, 0, 0, 0, 0, 0, 0, 0, 0, 0, 0, 0, 0, 0, 0, 0, 0, 0, 0, 0, 0, 0, 0, 0, 0, 0, 0, 0, 0, 0, 0, 0, 0, 0, 0, 0, 0, 0, 0, 0, 0, 0, 0, 0, 0, 0, 0, 0, 0, 0, 0, 0, 0, 0, 0, 0, 0, 1, 1, 1, 1, 1, 1, 1, 1, 1, 1, 1, 1, 1, 1, 1, 1, 1, 1, 1, 1, 1, 1, 1, 1, 1, 1, 1, 1, 1, 1, 1, 1, 1, 1, 1, 1, 1, 1, 1, 1, 1, 1, 1, 1, 1, 1, 1, 1, 1, 1, 1, 1, 1, 1, 1, 1, 1, 1, 1, 1, 1, 1, 1, 1, 1, 1, 1, 1, 1, 1, 1, 1, 1, 1, 1, 1, 1, 1, 1, 1, 1, 1, 1, 1, 1, 1, 1, 1, 1, 1, 1, 1, 1, 1, 1, 1, 1, 1, 1, 1, 1, 1, 1, 1, 1, 1, 1, 1, 1, 1, 1, 1, 1, 1, 1, 1, 1, 1, 1, 1, 1, 1, 1, 1, 1, 1, 1, 1, 1, 1, 1, 1, 1, 1, 1, 1, 1, 1, 1, 1, 1, 1, 1, 1, 1, 1, 1, 1, 1, 1, 1, 1, 1, 1, 1, 1, 1, 1, 1, 1, 1, 1, 1, 1, 1, 1, 1, 1, 1, 1, 1, 1, 1, 1, 1, 1, 1, 1, 1, 1, 1, 1, 1, 1, 1, 1, 1, 1, 1, 1, 1, 1, 1, 1, 1, 1, 1, 1, 1, 1, 1, 1, 1, 1, 1, 1, 1, 1, 1, 1, 1, 1, 1, 1, 1, 1, 1, 1, 1, 1, 1, 1, 1, 1, 1, 1, 1, 1, 1, 1, 1, 1, 1, 1, 1, 1, 1, 1, 1, 1, 1, 1, 1, 1, 1, 1, 1, 1, 1, 1, 1, 1, 1, 1, 1, 1, 1, 1, 1, 1, 1, 1, 1, 1, 1, 1, 1, 1, 1, 1, 1, 1, 1, 1, 1, 1, 1, 1, 1, 1, 1, 1, 1, 1, 1, 1, 1, 1, 1, 1, 1, 1, 1, 1, 1, 1, 1, 1, 1, 1, 1, 1, 1, 1, 1, 1, 1, 1, 1, 1, 1, 1, 1, 1, 1, 1, 1, 1, 1, 1, 1, 1, 1, 1, 1, 1, 1, 1, 1, 1, 1, 1, 1, 1, 1, 1, 1, 1, 1, 1, 1, 1, 1, 1, 1, 1, 1, 1, 1, 1, 1, 1, 1, 1, 1, 1, 1, 1, 1, 1, 1, 1, 1, 1, 1, 1, 1, 1, 1, 1, 1, 1, 1, 1, 1, 1, 1, 1, 1, 1, 1, 1, 1, 1, 1, 1, 1, 1, 1, 1, 1, 1, 1, 1, 1, 1, 1, 1, 1, 1, 1, 1, 1, 1, 1, 1, 1, 1, 1, 1, 1, 1, 1, 1, 1, 1, 1, 1, 1, 1, 1, 1, 1, 1, 1, 1, 1, 1, 1, 1, 1, 1, 1, 1, 1, 1, 1, 1, 1, 1, 1, 1, 1, 1, 1, 1, 1, 1, 1, 1, 1, 1, 1, 1, 1, 1, 1, 1, 1, 1, 1, 1, 1, 1, 1, 1, 1, 1, 1, 1, 1, 1, 0, 0, 0, 0, 0, 0, 0, 0, 0, 0, 0, 0, 0, 0, 0, 0, 0, 0, 0, 0, 0, 0, 0, 0, 0, 0, 0, 0, 0, 0, 0, 0, 0, 0, 0, 0, 0, 0, 0, 0, 0, 0, 0, 0, 0, 0, 0, 0, 0, 0, 0, 0, 0, 0, 0, 0, 0, 0, 0, 0, 0, 0, 0, 0, 0, 0, 0, 0, 0, 0, 0, 0, 0, 0, 0, 0, 0, 0, 0, 0, 0, 0, 0, 0, 0, 0, 0, 0, 0, 0, 0, 0, 0, 0, 0, 0, 0, 0, 0, 0, 0, 0, 0, 0, 0, 0, 0, 0, 0, 0, 0, 0, 0, 0, 0, 0, 0, 0, 0, 0, 0, 0, 0, 0, 0, 0, 0, 0, 0, 0, 0, 0, 0, 0, 0, 0, 0, 0, 0, 0, 0, 0, 0, 0, 0, 0, 0, 0, 0, 0])
_uv = me_cube_001.uv_layers.new(name='UVMap')
_uv.uv.foreach_set('vector', [0.5, 1.0, 0.7939, 0.9045, 0.9755, 0.6545, 0.9755, 0.3455, 0.7939, 0.09549, 0.5, 0.0, 0.2061, 0.09549, 0.02447, 0.3455, 0.02447, 0.6545, 0.2061, 0.9045, 0.0, 0.0, 1.0, 0.0, 1.0, 0.8791, 1.0, 1.0, 0.0, 1.0, 0.5, 1.0, 0.9755, 0.6545, 0.7939, 0.09549, 0.3334, 0.09549, 0.2061, 0.09549, 0.02447, 0.6545, 0.0, 0.0, 1.0, 0.0, 1.0, 1.0, 0.0, 1.0, 0.0, 0.0, 1.0, 0.0, 1.0, 1.0, 0.0, 1.0, 0.0, 0.0, 1.0, 0.0, 1.0, 1.0, 0.0, 1.0, 0.0, 0.0, 1.0, 0.0, 1.0, 1.0, 0.0, 1.0, 0.0, 0.0, 1.0, 0.0, 1.0, 1.0, 0.0, 1.0, 0.0, 0.0, 1.0, 0.0, 1.0, 1.0, 0.0, 1.0, 0.5, 1.0, 0.9755, 0.6545, 0.7939, 0.09549, 0.2061, 0.09549, 0.02447, 0.6545, 0.0, 0.0, 1.0, 0.0, 1.0, 1.0, 0.0, 1.0, 0.0, 0.0, 1.0, 0.0, 1.0, 1.0, 0.0, 1.0, 0.5, 1.0, 0.9755, 0.6545, 0.7939, 0.09549, 0.2061, 0.09549, 0.02447, 0.6545, 0.5, 1.0, 0.9755, 0.6545, 0.9395, 0.5436, 0.7939, 0.09549, 0.2061, 0.09549, 0.02447, 0.6545, 0.0, 0.0, 1.0, 0.0, 1.0, 1.0, 0.0, 1.0, 0.0, 0.0, 1.0, 0.0, 1.0, 0.09429, 1.0, 1.0, 0.0, 1.0, 0.0, 0.0, 1.0, 0.0, 1.0, 1.0, 0.0, 1.0, 0.0, 0.0, 1.0, 0.0, 1.0, 1.0, 0.0, 1.0, 0.0, 0.0, 1.0, 0.0, 1.0, 1.0, 0.0, 1.0, 0.0, 0.0, 1.0, 0.0, 1.0, 1.0, 0.0, 1.0, 0.0, 0.0, 1.0, 0.0, 1.0, 1.0, 0.0, 1.0, 0.0, 0.0, 1.0, 0.0, 1.0, 1.0, 0.0, 1.0, 0.0, 0.0, 1.0, 0.0, 1.0, 1.0, 0.0, 1.0, 0.0, 0.0, 1.0, 0.0, 1.0, 1.0, 0.0, 1.0, 0.0, 0.0, 1.0, 0.0, 1.0, 1.0, 0.0, 1.0, 0.0, 0.0, 1.0, 0.0, 1.0, 1.0, 0.0, 1.0, 0.0, 0.0, 1.0, 0.0, 1.0, 0.1667, 0.0, 0.1619, 0.0, 0.1084, 0.0, 0.0, 1.0, 0.0, 1.0, 0.1716, 0.0, 0.1667, 0.0, 0.0, 1.0, 0.0, 1.0, 0.1764, 0.0, 0.1716, 0.0, 0.0, 1.0, 0.0, 1.0, 0.1813, 0.0, 0.1764, 0.0, 0.0, 1.0, 0.0, 1.0, 0.09462, 0.0, 0.1813, 0.0, 0.0, 1.0, 0.0, 1.0, 0.0811, 0.0, 0.08092, 0.5, 1.0, 0.933, 0.75, 0.933, 0.7024, 0.459, 0.9763, 0.5, 1.0, 0.933, 0.75, 0.933, 0.702, 0.4588, 0.9762, 0.5, 1.0, 0.9755, 0.6545, 0.9608, 0.6093, 0.4544, 0.9669, 0.0, 0.0, 0.0777, 0.0, 0.07487, 1.0, 0.0, 1.0, 0.0, 0.0, 0.9057, 0.0, 0.9056, 0.2163, 0.0, 0.2141, 0.5, 1.0, 0.933, 0.75, 0.933, 0.643, 0.4093, 0.9476, 0.5, 1.0, 0.933, 0.75, 0.933, 0.6452, 0.4112, 0.9487, 0.0, 0.0, 0.1209, 0.0, 0.1202, 0.1987, 0.0, 0.1985, 0.5, 1.0, 0.933, 0.75, 0.933, 0.6474, 0.4131, 0.9498, 0.07422, 0.6907, 0.2536, 0.09549, 0.2061, 0.09549, 0.02447, 0.6545, 0.0, 0.9192, 1.0, 0.9223, 1.0, 1.0, 0.0, 1.0, 0.1179, 0.7794, 0.1151, 0.2222, 0.06699, 0.25, 0.06699, 0.75, 0.1151, 0.7778, 0.1123, 0.2238, 0.06699, 0.25, 0.06699, 0.75, 1.0, 0.2007, 0.1202, 0.1987, 0.1209, 0.0, 1.0, 0.0, 0.0, 0.1985, 0.1202, 0.1987, 0.1176, 1.0, 0.0, 1.0, 0.9054, 1.0, 0.9056, 0.2163, 1.0, 0.2166, 1.0, 1.0, 0.9178, 1.0, 0.9189, 0.0, 1.0, 0.0, 1.0, 1.0, 0.9056, 0.2163, 0.9057, 0.0, 1.0, 0.0, 1.0, 0.2166, 0.1925, 0.1373, 0.2489, 0.2163, 0.8111, 0.1484, 0.7939, 0.09549, 0.2061, 0.09549, 0.0, 0.8911, 1.0, 0.8906, 1.0, 1.0, 0.0, 1.0, 0.07698, 0.6927, 0.814, 0.1575, 0.7939, 0.09549, 0.2061, 0.09549, 0.02447, 0.6545, 0.0, 0.8906, 1.0, 0.8901, 1.0, 1.0, 0.0, 1.0, 0.0, 0.8901, 1.0, 0.8896, 1.0, 1.0, 0.0, 1.0, 0.07602, 0.692, 0.8137, 0.1564, 0.7939, 0.09549, 0.2061, 0.09549, 0.02447, 0.6545, 0.0, 0.82, 1.0, 0.7855, 1.0, 1.0, 0.0, 1.0, 0.08853, 0.7011, 0.5257, 0.3912, 0.2544, 0.09549, 0.2061, 0.09549, 0.02447, 0.6545, 0.0, 0.7855, 1.0, 0.751, 1.0, 1.0, 0.0, 1.0, 0.0, 0.8891, 1.0, 0.8546, 1.0, 1.0, 0.0, 1.0, 0.0, 0.8546, 1.0, 0.82, 1.0, 1.0, 0.0, 1.0, 0.0, 0.751, 1.0, 0.8653, 1.0, 1.0, 0.0, 1.0, 0.0, 0.0, 1.0, 0.0, 1.0, 1.0, 0.0, 1.0, 0.0, 0.0, 1.0, 0.0, 1.0, 1.0, 0.0, 1.0, 0.0, 0.0, 1.0, 0.0, 1.0, 1.0, 0.0, 1.0, 0.0, 0.0, 1.0, 0.0, 1.0, 1.0, 0.0, 1.0, 0.0, 0.0, 1.0, 0.0, 1.0, 1.0, 0.0, 1.0, 0.0, 0.0, 1.0, 0.0, 1.0, 1.0, 0.0, 1.0, 0.0, 0.0, 1.0, 0.0, 1.0, 1.0, 0.0, 1.0, 0.0, 0.0, 1.0, 0.0, 1.0, 1.0, 0.0, 1.0, 0.0, 0.0, 1.0, 0.0, 1.0, 1.0, 0.0, 1.0, 0.0, 0.0, 1.0, 0.0, 1.0, 1.0, 0.0, 1.0, 0.0, 0.0, 1.0, 0.0, 1.0, 1.0, 0.0, 1.0, 0.0, 0.0, 1.0, 0.0, 1.0, 1.0, 0.0, 1.0, 0.0, 0.0, 1.0, 0.0, 1.0, 1.0, 0.0, 1.0, 0.0, 0.0, 1.0, 0.0, 1.0, 1.0, 0.0, 1.0, 0.0, 0.0, 1.0, 0.0, 1.0, 1.0, 0.0, 1.0, 0.0, 0.0, 1.0, 0.0, 1.0, 1.0, 0.0, 1.0, 0.0, 0.0, 1.0, 0.0, 1.0, 1.0, 0.0, 1.0, 0.0, 0.0, 1.0, 0.0, 1.0, 1.0, 0.0, 1.0, 0.0, 0.0, 1.0, 0.0, 1.0, 1.0, 0.0, 1.0, 0.0, 0.0, 1.0, 0.0, 1.0, 1.0, 0.0, 1.0, 0.0, 0.0, 1.0, 0.0, 1.0, 1.0, 0.0, 1.0, 0.0, 0.0, 1.0, 0.0, 1.0, 1.0, 0.0, 1.0, 0.0, 0.0, 1.0, 0.0, 1.0, 1.0, 0.0, 1.0, 0.0, 0.0, 1.0, 0.0, 1.0, 1.0, 0.0, 1.0, 0.0, 0.0, 1.0, 0.0, 1.0, 1.0, 0.0, 1.0, 0.0, 0.0, 1.0, 0.0, 1.0, 1.0, 0.0, 1.0, 0.0, 0.0, 1.0, 0.0, 1.0, 1.0, 0.0, 1.0, 0.0, 0.0, 1.0, 0.0, 1.0, 1.0, 0.0, 1.0, 0.0, 0.0, 1.0, 0.0, 1.0, 1.0, 0.0, 1.0, 0.0, 0.0, 1.0, 0.0, 1.0, 1.0, 0.0, 1.0, 0.0, 0.0, 1.0, 0.0, 1.0, 1.0, 0.0, 1.0, 0.0, 0.0, 1.0, 0.0, 1.0, 1.0, 0.0, 1.0, 0.0, 0.0, 1.0, 0.0, 1.0, 1.0, 0.0, 1.0, 0.0, 0.0, 1.0, 0.0, 1.0, 1.0, 0.0, 1.0, 0.0, 0.0, 1.0, 0.0, 1.0, 1.0, 0.0, 1.0, 0.0, 0.0, 1.0, 0.0, 1.0, 1.0, 0.0, 1.0, 0.0, 0.0, 1.0, 0.0, 1.0, 1.0, 0.0, 1.0, 0.0, 0.0, 1.0, 0.0, 1.0, 1.0, 0.0, 1.0, 0.0, 0.0, 1.0, 0.0, 1.0, 1.0, 0.0, 1.0, 0.0, 0.0, 1.0, 0.0, 1.0, 1.0, 0.0, 1.0, 0.0, 0.0, 1.0, 0.0, 1.0, 1.0, 0.0, 1.0, 0.0, 0.0, 1.0, 0.0, 1.0, 1.0, 0.0, 1.0, 0.0, 0.0, 1.0, 0.0, 1.0, 1.0, 0.0, 1.0, 0.0, 0.0, 1.0, 0.0, 1.0, 1.0, 0.0, 1.0, 0.0, 0.0, 1.0, 0.0, 1.0, 1.0, 0.0, 1.0, 0.0, 0.0, 1.0, 0.0, 1.0, 1.0, 0.0, 1.0, 0.0, 0.0, 1.0, 0.0, 1.0, 1.0, 0.0, 1.0, 0.0, 0.0, 1.0, 0.0, 1.0, 1.0, 0.0, 1.0, 0.0, 0.0, 1.0, 0.0, 1.0, 1.0, 0.0, 1.0, 0.0, 0.0, 1.0, 0.0, 1.0, 1.0, 0.0, 1.0, 0.0, 0.0, 1.0, 0.0, 1.0, 1.0, 0.0, 1.0, 0.0, 0.0, 1.0, 0.0, 1.0, 1.0, 0.0, 1.0, 0.0, 0.0, 1.0, 0.0, 1.0, 1.0, 0.0, 1.0, 0.0, 0.0, 1.0, 0.0, 1.0, 1.0, 0.0, 1.0, 0.0, 0.0, 1.0, 0.0, 1.0, 1.0, 0.0, 1.0, 0.0, 0.0, 1.0, 0.0, 1.0, 1.0, 0.0, 1.0, 0.0, 0.0, 1.0, 0.0, 1.0, 1.0, 0.0, 1.0, 0.0, 0.0, 1.0, 0.0, 1.0, 1.0, 0.0, 1.0, 0.0, 0.0, 1.0, 0.0, 1.0, 1.0, 0.0, 1.0, 0.0, 0.0, 1.0, 0.0, 1.0, 1.0, 0.0, 1.0, 0.0, 0.0, 1.0, 0.0, 1.0, 1.0, 0.0, 1.0, 0.0, 0.0, 1.0, 0.0, 1.0, 1.0, 0.0, 1.0, 0.0, 0.0, 1.0, 0.0, 1.0, 1.0, 0.0, 1.0, 0.0, 0.0, 1.0, 0.0, 1.0, 1.0, 0.0, 1.0, 0.0, 0.0, 1.0, 0.0, 1.0, 1.0, 0.0, 1.0, 0.0, 0.0, 1.0, 0.0, 1.0, 1.0, 0.0, 1.0, 0.0, 0.0, 1.0, 0.0, 1.0, 1.0, 0.0, 1.0, 0.0, 0.0, 1.0, 0.0, 1.0, 1.0, 0.0, 1.0, 0.0, 0.0, 1.0, 0.0, 1.0, 1.0, 0.0, 1.0, 0.0, 0.0, 1.0, 0.0, 1.0, 1.0, 0.0, 1.0, 0.0, 0.0, 1.0, 0.0, 1.0, 1.0, 0.0, 1.0, 0.0, 0.0, 1.0, 0.0, 1.0, 1.0, 0.0, 1.0, 0.0, 0.0, 1.0, 0.0, 1.0, 1.0, 0.0, 1.0, 0.0, 0.0, 1.0, 0.0, 1.0, 1.0, 0.0, 1.0, 0.0, 0.0, 1.0, 0.0, 1.0, 1.0, 0.0, 1.0, 0.0, 0.0, 1.0, 0.0, 1.0, 1.0, 0.0, 1.0, 0.0, 0.0, 1.0, 0.0, 1.0, 1.0, 0.0, 1.0, 0.0, 0.0, 1.0, 0.0, 1.0, 1.0, 0.0, 1.0, 0.0, 0.0, 1.0, 0.0, 1.0, 1.0, 0.0, 1.0, 0.0, 0.0, 1.0, 0.0, 1.0, 1.0, 0.0, 1.0, 0.0, 0.0, 1.0, 0.0, 1.0, 1.0, 0.0, 1.0, 0.0, 0.0, 1.0, 0.0, 1.0, 1.0, 0.0, 1.0, 0.0, 0.0, 1.0, 0.0, 1.0, 1.0, 0.0, 1.0, 0.0, 0.0, 1.0, 0.0, 1.0, 1.0, 0.0, 1.0, 0.361, 0.1805, 0.3481, 0.141, 0.3637, 0.1332, 0.3785, 0.1774, 0.8906, 0.49, 0.8907, 0.4518, 0.9123, 0.4506, 0.9123, 0.4907, 0.8755, 0.4881, 0.8755, 0.4479, 0.8907, 0.4518, 0.8906, 0.49, 0.6975, 0.8198, 0.6825, 0.8642, 0.6633, 0.8569, 0.6764, 0.8172, 0.7151, 0.8221, 0.6982, 0.8713, 0.6825, 0.8642, 0.6975, 0.8198, 0.8941, 0.3059, 0.8898, 0.254, 0.9115, 0.254, 0.9157, 0.304, 0.8791, 0.3084, 0.875, 0.2585, 0.8898, 0.254, 0.8941, 0.3059, 0.3785, 0.1774, 0.3637, 0.1332, 0.3831, 0.1262, 0.3997, 0.1752, 0.3481, 0.141, 0.3357, 0.1279, 0.3452, 0.1144, 0.3637, 0.1332, 0.8907, 0.4518, 0.8882, 0.4405, 0.9091, 0.4367, 0.9123, 0.4506, 0.835, 0.7113, 0.8288, 0.7001, 0.85, 0.6965, 0.8551, 0.7054, 0.6825, 0.8642, 0.6639, 0.8832, 0.6507, 0.8701, 0.6633, 0.8569, 0.6982, 0.8713, 0.6735, 0.8961, 0.6639, 0.8832, 0.6825, 0.8642, 0.8898, 0.254, 0.8944, 0.2248, 0.9157, 0.2274, 0.9115, 0.254, 0.875, 0.2585, 0.8791, 0.2318, 0.8944, 0.2248, 0.8898, 0.254, 0.3637, 0.1332, 0.3452, 0.1144, 0.3585, 0.1018, 0.3831, 0.1262, 0.3357, 0.1279, 0.3238, 0.1251, 0.3257, 0.109, 0.3452, 0.1144, 0.85, 0.6965, 0.8492, 0.6892, 0.8646, 0.6897, 0.8658, 0.6997, 0.8288, 0.7001, 0.8275, 0.6902, 0.8492, 0.6892, 0.85, 0.6965, 0.6639, 0.8832, 0.6443, 0.8889, 0.6388, 0.8731, 0.6507, 0.8701, 0.6735, 0.8961, 0.6462, 0.9045, 0.6443, 0.8889, 0.6639, 0.8832, 0.8544, 0.5391, 0.8491, 0.5144, 0.8708, 0.5127, 0.8755, 0.5349, 0.8385, 0.5357, 0.8338, 0.5135, 0.8491, 0.5144, 0.8544, 0.5391, 0.3452, 0.1144, 0.3257, 0.109, 0.3314, 0.09372, 0.3585, 0.1018, 0.3238, 0.1251, 0.3077, 0.1248, 0.3066, 0.1085, 0.3257, 0.109, 0.8492, 0.6892, 0.8493, 0.677, 0.8646, 0.6766, 0.8646, 0.6897, 0.8275, 0.6902, 0.8276, 0.677, 0.8493, 0.677, 0.8492, 0.6892, 0.6443, 0.8889, 0.6252, 0.8896, 0.6226, 0.8736, 0.6388, 0.8731, 0.6462, 0.9045, 0.6242, 0.9055, 0.6252, 0.8896, 0.6443, 0.8889, 0.8491, 0.5144, 0.8481, 0.4954, 0.8698, 0.4948, 0.8708, 0.5127, 0.8338, 0.5135, 0.8328, 0.4956, 0.8481, 0.4954, 0.8491, 0.5144, 0.3257, 0.109, 0.3066, 0.1085, 0.3093, 0.09294, 0.3314, 0.09372, 0.3077, 0.1248, 0.2888, 0.1244, 0.2884, 0.1081, 0.3066, 0.1085, 0.8493, 0.677, 0.8494, 0.6615, 0.8647, 0.6612, 0.8646, 0.6766, 0.8276, 0.677, 0.8276, 0.6617, 0.8494, 0.6615, 0.8493, 0.677, 0.6252, 0.8896, 0.6069, 0.8902, 0.6037, 0.8742, 0.6226, 0.8736, 0.6242, 0.9055, 0.6066, 0.906, 0.6069, 0.8902, 0.6252, 0.8896, 0.8481, 0.4954, 0.8474, 0.4813, 0.8691, 0.4804, 0.8698, 0.4948, 0.8328, 0.4956, 0.8322, 0.4812, 0.8474, 0.4813, 0.8481, 0.4954, 0.3066, 0.1085, 0.2884, 0.1081, 0.2918, 0.09261, 0.3093, 0.09294, 0.2888, 0.1244, 0.2696, 0.1229, 0.2704, 0.1066, 0.2884, 0.1081, 0.8494, 0.6615, 0.8488, 0.6453, 0.8641, 0.6454, 0.8647, 0.6612, 0.8276, 0.6617, 0.8271, 0.6459, 0.8488, 0.6453, 0.8494, 0.6615, 0.6069, 0.8902, 0.5888, 0.8919, 0.5844, 0.876, 0.6037, 0.8742, 0.6066, 0.906, 0.5896, 0.9076, 0.5888, 0.8919, 0.6069, 0.8902, 0.8474, 0.4813, 0.8463, 0.4679, 0.868, 0.4666, 0.8691, 0.4804, 0.8322, 0.4812, 0.831, 0.4674, 0.8463, 0.4679, 0.8474, 0.4813, 0.2884, 0.1081, 0.2704, 0.1066, 0.2748, 0.09123, 0.2918, 0.09261, 0.2696, 0.1229, 0.2502, 0.1206, 0.2515, 0.1044, 0.2704, 0.1066, 0.8488, 0.6453, 0.8479, 0.6291, 0.8633, 0.6295, 0.8641, 0.6454, 0.8271, 0.6459, 0.8262, 0.6299, 0.8479, 0.6291, 0.8488, 0.6453, 0.5888, 0.8919, 0.5698, 0.8943, 0.565, 0.8785, 0.5844, 0.876, 0.5896, 0.9076, 0.5711, 0.91, 0.5698, 0.8943, 0.5888, 0.8919, 0.8463, 0.4679, 0.8448, 0.453, 0.8664, 0.4516, 0.868, 0.4666, 0.831, 0.4674, 0.8294, 0.4524, 0.8448, 0.453, 0.8463, 0.4679, 0.2704, 0.1066, 0.2515, 0.1044, 0.2564, 0.08907, 0.2748, 0.09123, 0.2502, 0.1206, 0.2303, 0.1182, 0.2314, 0.102, 0.2515, 0.1044, 0.8479, 0.6291, 0.847, 0.6128, 0.8623, 0.613, 0.8633, 0.6295, 0.8262, 0.6299, 0.8253, 0.6135, 0.847, 0.6128, 0.8479, 0.6291, 0.5698, 0.8943, 0.5497, 0.897, 0.545, 0.8811, 0.565, 0.8785, 0.5711, 0.91, 0.5508, 0.9127, 0.5497, 0.897, 0.5698, 0.8943, 0.8448, 0.453, 0.843, 0.4364, 0.8646, 0.4351, 0.8664, 0.4516, 0.8294, 0.4524, 0.8277, 0.4358, 0.843, 0.4364, 0.8448, 0.453, 0.2515, 0.1044, 0.2314, 0.102, 0.2362, 0.08659, 0.2564, 0.08907, 0.2303, 0.1182, 0.2099, 0.1161, 0.2103, 0.0998, 0.2314, 0.102, 0.847, 0.6128, 0.8462, 0.5963, 0.8615, 0.5963, 0.8623, 0.613, 0.8253, 0.6135, 0.8245, 0.5968, 0.8462, 0.5963, 0.847, 0.6128, 0.5497, 0.897, 0.5285, 0.8994, 0.5246, 0.8835, 0.545, 0.8811, 0.5508, 0.9127, 0.5289, 0.9152, 0.5285, 0.8994, 0.5497, 0.897, 0.843, 0.4364, 0.8412, 0.4184, 0.8629, 0.4173, 0.8646, 0.4351, 0.8277, 0.4358, 0.826, 0.4181, 0.8412, 0.4184, 0.843, 0.4364, 0.2314, 0.102, 0.2103, 0.0998, 0.2144, 0.08435, 0.2362, 0.08659, 0.2099, 0.1161, 0.19, 0.1148, 0.189, 0.09851, 0.2103, 0.0998, 0.8462, 0.5963, 0.8459, 0.5804, 0.8612, 0.58, 0.8615, 0.5963, 0.8245, 0.5968, 0.8241, 0.5804, 0.8459, 0.5804, 0.8462, 0.5963, 0.5285, 0.8994, 0.5072, 0.9009, 0.5046, 0.8849, 0.5246, 0.8835, 0.5289, 0.9152, 0.5063, 0.9168, 0.5072, 0.9009, 0.5285, 0.8994, 0.8412, 0.4184, 0.8399, 0.3995, 0.8616, 0.3988, 0.8629, 0.4173, 0.826, 0.4181, 0.8247, 0.3996, 0.8399, 0.3995, 0.8412, 0.4184, 0.2103, 0.0998, 0.189, 0.09851, 0.1918, 0.08299, 0.2144, 0.08435, 0.19, 0.1148, 0.1719, 0.115, 0.1689, 0.09869, 0.189, 0.09851, 0.8459, 0.5804, 0.8461, 0.5664, 0.8615, 0.5653, 0.8612, 0.58, 0.8241, 0.5804, 0.8244, 0.5657, 0.8461, 0.5664, 0.8459, 0.5804, 0.5072, 0.9009, 0.487, 0.901, 0.4865, 0.885, 0.5046, 0.8849, 0.5063, 0.9168, 0.484, 0.9168, 0.487, 0.901, 0.5072, 0.9009, 0.8399, 0.3995, 0.8394, 0.3807, 0.8611, 0.3807, 0.8616, 0.3988, 0.8247, 0.3996, 0.8241, 0.3815, 0.8394, 0.3807, 0.8399, 0.3995, 0.189, 0.09851, 0.1689, 0.09869, 0.1695, 0.08321, 0.1918, 0.08299, 0.1719, 0.115, 0.1571, 0.1167, 0.1511, 0.1007, 0.1689, 0.09869, 0.8461, 0.5664, 0.847, 0.5555, 0.8624, 0.5534, 0.8615, 0.5653, 0.8244, 0.5657, 0.8254, 0.5538, 0.847, 0.5555, 0.8461, 0.5664, 0.487, 0.901, 0.4692, 0.8992, 0.4717, 0.8835, 0.4865, 0.885, 0.484, 0.9168, 0.4631, 0.9146, 0.4692, 0.8992, 0.487, 0.901, 0.8394, 0.3807, 0.84, 0.3627, 0.8617, 0.3637, 0.8611, 0.3807, 0.8241, 0.3815, 0.8248, 0.3645, 0.84, 0.3627, 0.8394, 0.3807, 0.1689, 0.09869, 0.1511, 0.1007, 0.1487, 0.08563, 0.1695, 0.08321, 0.1571, 0.1167, 0.1463, 0.1195, 0.1364, 0.1047, 0.1511, 0.1007, 0.847, 0.5555, 0.8483, 0.5482, 0.864, 0.5448, 0.8624, 0.5534, 0.8254, 0.5538, 0.8269, 0.5452, 0.8483, 0.5482, 0.847, 0.5555, 0.4692, 0.8992, 0.4545, 0.8953, 0.4608, 0.8807, 0.4717, 0.8835, 0.4631, 0.9146, 0.4446, 0.9098, 0.4545, 0.8953, 0.4692, 0.8992, 0.84, 0.3627, 0.8422, 0.3463, 0.8637, 0.3486, 0.8617, 0.3637, 0.8248, 0.3645, 0.8267, 0.3494, 0.8422, 0.3463, 0.84, 0.3627, 0.1511, 0.1007, 0.1364, 0.1047, 0.1302, 0.09067, 0.1487, 0.08563, 0.1463, 0.1195, 0.139, 0.1231, 0.1251, 0.1103, 0.1364, 0.1047, 0.8483, 0.5482, 0.8498, 0.5438, 0.8658, 0.5391, 0.864, 0.5448, 0.8269, 0.5452, 0.8288, 0.5396, 0.8498, 0.5438, 0.8483, 0.5482, 0.4545, 0.8953, 0.4432, 0.8899, 0.4535, 0.8772, 0.4608, 0.8807, 0.4446, 0.9098, 0.4293, 0.9024, 0.4432, 0.8899, 0.4545, 0.8953, 0.8422, 0.3463, 0.8458, 0.3325, 0.867, 0.3362, 0.8637, 0.3486, 0.8267, 0.3494, 0.83, 0.337, 0.8458, 0.3325, 0.8422, 0.3463, 0.1364, 0.1047, 0.1251, 0.1103, 0.115, 0.09828, 0.1302, 0.09067, 0.139, 0.1231, 0.1341, 0.1272, 0.1171, 0.1169, 0.1251, 0.1103, 0.1485, 0.1293, 0.1449, 0.1323, 0.1341, 0.1272, 0.139, 0.1231, 0.7907, 0.8307, 0.7886, 0.8268, 0.8096, 0.8225, 0.8111, 0.8254, 0.4432, 0.8899, 0.4352, 0.8833, 0.4486, 0.8731, 0.4535, 0.8772, 0.4293, 0.9024, 0.4182, 0.8933, 0.4352, 0.8833, 0.4432, 0.8899, 0.8458, 0.3325, 0.8505, 0.3224, 0.8712, 0.3271, 0.867, 0.3362, 0.7753, 0.08835, 0.7707, 0.09708, 0.7497, 0.09272, 0.7549, 0.08299, 0.1251, 0.1103, 0.1171, 0.1169, 0.1038, 0.1074, 0.115, 0.09828, 0.1341, 0.1272, 0.1306, 0.1316, 0.1117, 0.1237, 0.1171, 0.1169, 0.1449, 0.1323, 0.1422, 0.1357, 0.1306, 0.1316, 0.1341, 0.1272, 0.7886, 0.8268, 0.7872, 0.8226, 0.8085, 0.8193, 0.8096, 0.8225, 0.4352, 0.8833, 0.4298, 0.8766, 0.4452, 0.8688, 0.4486, 0.8731, 0.4182, 0.8933, 0.4108, 0.8842, 0.4298, 0.8766, 0.4352, 0.8833, 0.8505, 0.3224, 0.8553, 0.3157, 0.8755, 0.3211, 0.8712, 0.3271, 0.7707, 0.09708, 0.7676, 0.106, 0.7463, 0.1025, 0.7497, 0.09272, 0.1171, 0.1169, 0.1117, 0.1237, 0.0964, 0.1166, 0.1038, 0.1074, 0.1306, 0.1316, 0.1283, 0.1359, 0.1081, 0.13, 0.1117, 0.1237, 0.8085, 0.8193, 0.8077, 0.816, 0.8231, 0.8188, 0.8241, 0.8229, 0.7872, 0.8226, 0.7862, 0.8185, 0.8077, 0.816, 0.8085, 0.8193, 0.4298, 0.8766, 0.4262, 0.8703, 0.4428, 0.8645, 0.4452, 0.8688, 0.4108, 0.8842, 0.4061, 0.8759, 0.4262, 0.8703, 0.4298, 0.8766, 0.7463, 0.1025, 0.7441, 0.1116, 0.7286, 0.1142, 0.7306, 0.1059, 0.7676, 0.106, 0.7656, 0.1142, 0.7441, 0.1116, 0.7463, 0.1025, 0.1117, 0.1237, 0.1081, 0.13, 0.09168, 0.125, 0.0964, 0.1166, 0.1283, 0.1359, 0.1268, 0.1398, 0.1059, 0.1359, 0.1081, 0.13, 0.8077, 0.816, 0.8071, 0.8129, 0.8225, 0.8148, 0.8231, 0.8188, 0.7862, 0.8185, 0.7855, 0.8146, 0.8071, 0.8129, 0.8077, 0.816, 0.4262, 0.8703, 0.4241, 0.8644, 0.4414, 0.8606, 0.4428, 0.8645, 0.4061, 0.8759, 0.4032, 0.868, 0.4241, 0.8644, 0.4262, 0.8703, 0.7441, 0.1116, 0.7427, 0.1202, 0.7273, 0.1219, 0.7286, 0.1142, 0.7656, 0.1142, 0.7643, 0.1219, 0.7427, 0.1202, 0.7441, 0.1116, 0.1081, 0.13, 0.1059, 0.1359, 0.08875, 0.1328, 0.09168, 0.125, 0.1268, 0.1398, 0.1258, 0.1443, 0.1046, 0.1421, 0.1059, 0.1359, 0.8071, 0.8129, 0.8068, 0.8091, 0.8221, 0.8104, 0.8225, 0.8148, 0.7855, 0.8146, 0.7851, 0.8102, 0.8068, 0.8091, 0.8071, 0.8129, 0.4241, 0.8644, 0.4228, 0.8583, 0.4404, 0.8561, 0.4414, 0.8606, 0.4032, 0.868, 0.4015, 0.8602, 0.4228, 0.8583, 0.4241, 0.8644, 0.7427, 0.1202, 0.7418, 0.1286, 0.7264, 0.1297, 0.7273, 0.1219, 0.7643, 0.1219, 0.7635, 0.1297, 0.7418, 0.1286, 0.7427, 0.1202, 0.1059, 0.1359, 0.1046, 0.1421, 0.08704, 0.1406, 0.08875, 0.1328, 0.1258, 0.1443, 0.1252, 0.1508, 0.1038, 0.1496, 0.1046, 0.1421, 0.8068, 0.8091, 0.8064, 0.8032, 0.8217, 0.804, 0.8221, 0.8104, 0.7851, 0.8102, 0.7847, 0.8038, 0.8064, 0.8032, 0.8068, 0.8091, 0.4228, 0.8583, 0.422, 0.8507, 0.4398, 0.8497, 0.4404, 0.8561, 0.4015, 0.8602, 0.4006, 0.8515, 0.422, 0.8507, 0.4228, 0.8583, 0.7418, 0.1286, 0.7412, 0.1378, 0.7259, 0.1384, 0.7264, 0.1297, 0.7635, 0.1297, 0.7629, 0.1384, 0.7412, 0.1378, 0.7418, 0.1286, 0.1046, 0.1421, 0.1038, 0.1496, 0.08612, 0.1493, 0.08704, 0.1406, 0.1252, 0.1508, 0.1248, 0.1609, 0.1034, 0.1604, 0.1038, 0.1496, 0.8064, 0.8032, 0.8061, 0.7932, 0.8214, 0.7938, 0.8217, 0.804, 0.7847, 0.8038, 0.7844, 0.7936, 0.8061, 0.7932, 0.8064, 0.8032, 0.422, 0.8507, 0.4216, 0.8399, 0.4394, 0.8395, 0.4398, 0.8497, 0.4006, 0.8515, 0.4002, 0.8402, 0.4216, 0.8399, 0.422, 0.8507, 0.7412, 0.1378, 0.7408, 0.1493, 0.7256, 0.1497, 0.7259, 0.1384, 0.7629, 0.1384, 0.7626, 0.1497, 0.7408, 0.1493, 0.7412, 0.1378, 0.1038, 0.1496, 0.1034, 0.1604, 0.08565, 0.1606, 0.08612, 0.1493, 0.1248, 0.1609, 0.1245, 0.176, 0.1031, 0.1756, 0.1034, 0.1604, 0.8061, 0.7932, 0.8058, 0.7783, 0.8211, 0.7788, 0.8214, 0.7938, 0.7844, 0.7936, 0.7841, 0.7785, 0.8058, 0.7783, 0.8061, 0.7932, 0.4216, 0.8399, 0.4214, 0.8246, 0.4393, 0.8244, 0.4394, 0.8395, 0.4002, 0.8402, 0.4, 0.8247, 0.4214, 0.8246, 0.4216, 0.8399, 0.7408, 0.1493, 0.7405, 0.1649, 0.7252, 0.1652, 0.7256, 0.1497, 0.7626, 0.1497, 0.7622, 0.1652, 0.7405, 0.1649, 0.7408, 0.1493, 0.1034, 0.1604, 0.1031, 0.1756, 0.0854, 0.1761, 0.08565, 0.1606, 0.1245, 0.176, 0.1244, 0.1964, 0.103, 0.1961, 0.1031, 0.1756, 0.8058, 0.7783, 0.8055, 0.7579, 0.8207, 0.7584, 0.8211, 0.7788, 0.7841, 0.7785, 0.7837, 0.7582, 0.8055, 0.7579, 0.8058, 0.7783, 0.4214, 0.8246, 0.4214, 0.8042, 0.4392, 0.804, 0.4393, 0.8244, 0.4, 0.8247, 0.4, 0.8041, 0.4214, 0.8042, 0.4214, 0.8246, 0.7405, 0.1649, 0.7401, 0.1855, 0.7248, 0.1857, 0.7252, 0.1652, 0.7622, 0.1652, 0.7618, 0.1857, 0.7401, 0.1855, 0.7405, 0.1649, 0.1031, 0.1756, 0.103, 0.1961, 0.08525, 0.1966, 0.0854, 0.1761, 0.1244, 0.1964, 0.1242, 0.2219, 0.1028, 0.2217, 0.103, 0.1961, 0.8055, 0.7579, 0.805, 0.7323, 0.8203, 0.7328, 0.8207, 0.7584, 0.7837, 0.7582, 0.7833, 0.7326, 0.805, 0.7323, 0.8055, 0.7579, 0.4214, 0.8042, 0.4213, 0.7785, 0.4392, 0.7784, 0.4392, 0.804, 0.4, 0.8041, 0.4, 0.7785, 0.4213, 0.7785, 0.4214, 0.8042, 0.7401, 0.1855, 0.7396, 0.2111, 0.7243, 0.2113, 0.7248, 0.1857, 0.7618, 0.1857, 0.7613, 0.2114, 0.7396, 0.2111, 0.7401, 0.1855, 0.103, 0.1961, 0.1028, 0.2217, 0.08511, 0.2223, 0.08525, 0.1966, 0.1242, 0.2219, 0.1241, 0.2519, 0.1027, 0.2517, 0.1028, 0.2217, 0.805, 0.7323, 0.8045, 0.7023, 0.8198, 0.7028, 0.8203, 0.7328, 0.7833, 0.7326, 0.7828, 0.7025, 0.8045, 0.7023, 0.805, 0.7323, 0.4213, 0.7785, 0.4213, 0.7484, 0.4392, 0.7483, 0.4392, 0.7784, 0.4, 0.7785, 0.3999, 0.7484, 0.4213, 0.7484, 0.4213, 0.7785, 0.7396, 0.2111, 0.739, 0.2412, 0.7237, 0.2414, 0.7243, 0.2113, 0.7613, 0.2114, 0.7608, 0.2414, 0.739, 0.2412, 0.7396, 0.2111, 0.1028, 0.2217, 0.1027, 0.2517, 0.08496, 0.2523, 0.08511, 0.2223, 0.1241, 0.2519, 0.1239, 0.2851, 0.1025, 0.2848, 0.1027, 0.2517, 0.8045, 0.7023, 0.804, 0.6692, 0.8192, 0.6696, 0.8198, 0.7028, 0.7828, 0.7025, 0.7823, 0.6694, 0.804, 0.6692, 0.8045, 0.7023, 0.4213, 0.7484, 0.4213, 0.7152, 0.4391, 0.7151, 0.4392, 0.7483, 0.3999, 0.7484, 0.3999, 0.7152, 0.4213, 0.7152, 0.4213, 0.7484, 0.739, 0.2412, 0.7384, 0.2743, 0.7231, 0.2746, 0.7237, 0.2414, 0.7608, 0.2414, 0.7601, 0.2746, 0.7384, 0.2743, 0.739, 0.2412, 0.1027, 0.2517, 0.1025, 0.2848, 0.08479, 0.2854, 0.08496, 0.2523, 0.1239, 0.2851, 0.1238, 0.3201, 0.1023, 0.3199, 0.1025, 0.2848, 0.804, 0.6692, 0.8034, 0.6341, 0.8186, 0.6346, 0.8192, 0.6696, 0.7823, 0.6694, 0.7817, 0.6343, 0.8034, 0.6341, 0.804, 0.6692, 0.4213, 0.7152, 0.4213, 0.6801, 0.4391, 0.68, 0.4391, 0.7151, 0.3999, 0.7152, 0.3999, 0.6801, 0.4213, 0.6801, 0.4213, 0.7152, 0.7384, 0.2743, 0.7378, 0.3094, 0.7225, 0.3097, 0.7231, 0.2746, 0.7601, 0.2746, 0.7595, 0.3097, 0.7378, 0.3094, 0.7384, 0.2743, 0.1025, 0.2848, 0.1023, 0.3199, 0.08462, 0.3204, 0.08479, 0.2854, 0.1238, 0.3201, 0.1236, 0.3561, 0.1021, 0.3559, 0.1023, 0.3199, 0.8034, 0.6341, 0.8028, 0.5981, 0.818, 0.5985, 0.8186, 0.6346, 0.7817, 0.6343, 0.7811, 0.5983, 0.8028, 0.5981, 0.8034, 0.6341, 0.4213, 0.6801, 0.4213, 0.6441, 0.4391, 0.6439, 0.4391, 0.68, 0.3999, 0.6801, 0.3999, 0.644, 0.4213, 0.6441, 0.4213, 0.6801, 0.7378, 0.3094, 0.7371, 0.3455, 0.7218, 0.3457, 0.7225, 0.3097, 0.7595, 0.3097, 0.7588, 0.3457, 0.7371, 0.3455, 0.7378, 0.3094, 0.1023, 0.3199, 0.1021, 0.3559, 0.08444, 0.3565, 0.08462, 0.3204, 0.1236, 0.3561, 0.1234, 0.3925, 0.102, 0.3923, 0.1021, 0.3559, 0.8028, 0.5981, 0.8022, 0.5616, 0.8174, 0.5621, 0.818, 0.5985, 0.7811, 0.5983, 0.7805, 0.5619, 0.8022, 0.5616, 0.8028, 0.5981, 0.4213, 0.6441, 0.4212, 0.6076, 0.4391, 0.6074, 0.4391, 0.6439, 0.3999, 0.644, 0.3998, 0.6075, 0.4212, 0.6076, 0.4213, 0.6441, 0.7371, 0.3455, 0.7364, 0.3819, 0.7211, 0.3822, 0.7218, 0.3457, 0.7588, 0.3457, 0.7581, 0.3822, 0.7364, 0.3819, 0.7371, 0.3455, 0.1021, 0.3559, 0.102, 0.3923, 0.08426, 0.3929, 0.08444, 0.3565, 0.1234, 0.3925, 0.1232, 0.429, 0.1018, 0.4287, 0.102, 0.3923, 0.8022, 0.5616, 0.8016, 0.5252, 0.8168, 0.5256, 0.8174, 0.5621, 0.7805, 0.5619, 0.7799, 0.5254, 0.8016, 0.5252, 0.8022, 0.5616, 0.4212, 0.6076, 0.4212, 0.5711, 0.4391, 0.5709, 0.4391, 0.6074, 0.3998, 0.6075, 0.3998, 0.571, 0.4212, 0.5711, 0.4212, 0.6076, 0.7364, 0.3819, 0.7357, 0.4184, 0.7204, 0.4187, 0.7211, 0.3822, 0.7581, 0.3822, 0.7574, 0.4187, 0.7357, 0.4184, 0.7364, 0.3819, 0.102, 0.3923, 0.1018, 0.4287, 0.08407, 0.4293, 0.08426, 0.3929, 0.1232, 0.429, 0.123, 0.4655, 0.1016, 0.4652, 0.1018, 0.4287, 0.8016, 0.5252, 0.801, 0.4887, 0.8162, 0.4892, 0.8168, 0.5256, 0.7799, 0.5254, 0.7793, 0.4889, 0.801, 0.4887, 0.8016, 0.5252, 0.4212, 0.5711, 0.4212, 0.5345, 0.439, 0.5344, 0.4391, 0.5709, 0.3998, 0.571, 0.3998, 0.5345, 0.4212, 0.5345, 0.4212, 0.5711, 0.7357, 0.4184, 0.735, 0.4549, 0.7197, 0.4552, 0.7204, 0.4187, 0.7574, 0.4187, 0.7568, 0.4552, 0.735, 0.4549, 0.7357, 0.4184, 0.1018, 0.4287, 0.1016, 0.4652, 0.08389, 0.4658, 0.08407, 0.4293, 0.123, 0.4655, 0.1228, 0.5019, 0.1014, 0.5017, 0.1016, 0.4652, 0.801, 0.4887, 0.8004, 0.4522, 0.8156, 0.4527, 0.8162, 0.4892, 0.7793, 0.4889, 0.7787, 0.4524, 0.8004, 0.4522, 0.801, 0.4887, 0.4212, 0.5345, 0.4212, 0.498, 0.439, 0.4979, 0.439, 0.5344, 0.3998, 0.5345, 0.3998, 0.498, 0.4212, 0.498, 0.4212, 0.5345, 0.735, 0.4549, 0.7343, 0.4915, 0.7191, 0.4917, 0.7197, 0.4552, 0.7568, 0.4552, 0.7561, 0.4917, 0.7343, 0.4915, 0.735, 0.4549, 0.1016, 0.4652, 0.1014, 0.5017, 0.08371, 0.5022, 0.08389, 0.4658, 0.1228, 0.5019, 0.1227, 0.5384, 0.1012, 0.5381, 0.1014, 0.5017, 0.8004, 0.4522, 0.7998, 0.4157, 0.815, 0.4162, 0.8156, 0.4527, 0.7787, 0.4524, 0.778, 0.416, 0.7998, 0.4157, 0.8004, 0.4522, 0.4212, 0.498, 0.4211, 0.4615, 0.439, 0.4613, 0.439, 0.4979, 0.3998, 0.498, 0.3998, 0.4614, 0.4211, 0.4615, 0.4212, 0.498, 0.7343, 0.4915, 0.7337, 0.528, 0.7184, 0.5282, 0.7191, 0.4917, 0.7561, 0.4917, 0.7554, 0.5282, 0.7337, 0.528, 0.7343, 0.4915, 0.1014, 0.5017, 0.1012, 0.5381, 0.08353, 0.5387, 0.08371, 0.5022, 0.1227, 0.5384, 0.1225, 0.5748, 0.1011, 0.5746, 0.1012, 0.5381, 0.7998, 0.4157, 0.7992, 0.3793, 0.8144, 0.3797, 0.815, 0.4162, 0.778, 0.416, 0.7774, 0.3795, 0.7992, 0.3793, 0.7998, 0.4157, 0.4211, 0.4615, 0.4211, 0.425, 0.439, 0.4248, 0.439, 0.4613, 0.3998, 0.4614, 0.3997, 0.4249, 0.4211, 0.425, 0.4211, 0.4615, 0.7337, 0.528, 0.733, 0.5645, 0.7177, 0.5647, 0.7184, 0.5282, 0.7554, 0.5282, 0.7547, 0.5647, 0.733, 0.5645, 0.7337, 0.528, 0.1012, 0.5381, 0.1011, 0.5746, 0.08334, 0.5752, 0.08353, 0.5387, 0.1225, 0.5748, 0.1223, 0.6113, 0.1009, 0.611, 0.1011, 0.5746, 0.7992, 0.3793, 0.7986, 0.3428, 0.8138, 0.3433, 0.8144, 0.3797, 0.7774, 0.3795, 0.7768, 0.343, 0.7986, 0.3428, 0.7992, 0.3793, 0.4211, 0.425, 0.4211, 0.3884, 0.4389, 0.3883, 0.439, 0.4248, 0.3997, 0.4249, 0.3997, 0.3884, 0.4211, 0.3884, 0.4211, 0.425, 0.733, 0.5645, 0.7323, 0.601, 0.717, 0.6012, 0.7177, 0.5647, 0.7547, 0.5647, 0.754, 0.6012, 0.7323, 0.601, 0.733, 0.5645, 0.1011, 0.5746, 0.1009, 0.611, 0.08316, 0.6116, 0.08334, 0.5752, 0.1223, 0.6113, 0.1221, 0.6477, 0.1007, 0.6474, 0.1009, 0.611, 0.7986, 0.3428, 0.798, 0.3064, 0.8132, 0.3069, 0.8138, 0.3433, 0.7768, 0.343, 0.7762, 0.3066, 0.798, 0.3064, 0.7986, 0.3428, 0.4211, 0.3884, 0.4211, 0.352, 0.4389, 0.3518, 0.4389, 0.3883, 0.3997, 0.3884, 0.3997, 0.3519, 0.4211, 0.352, 0.4211, 0.3884, 0.7323, 0.601, 0.7316, 0.6375, 0.7163, 0.6377, 0.717, 0.6012, 0.754, 0.6012, 0.7533, 0.6377, 0.7316, 0.6375, 0.7323, 0.601, 0.1009, 0.611, 0.1007, 0.6474, 0.08301, 0.648, 0.08316, 0.6116, 0.1221, 0.6477, 0.1221, 0.6837, 0.1007, 0.6835, 0.1007, 0.6474, 0.798, 0.3064, 0.7974, 0.2704, 0.8127, 0.2708, 0.8132, 0.3069, 0.7762, 0.3066, 0.7757, 0.2706, 0.7974, 0.2704, 0.798, 0.3064, 0.4211, 0.352, 0.4212, 0.3158, 0.4391, 0.3158, 0.4389, 0.3518, 0.3997, 0.3519, 0.3999, 0.3156, 0.4212, 0.3158, 0.4211, 0.352, 0.7316, 0.6375, 0.731, 0.6737, 0.7157, 0.6739, 0.7163, 0.6377, 0.7533, 0.6377, 0.7527, 0.6739, 0.731, 0.6737, 0.7316, 0.6375, 0.1007, 0.6474, 0.1007, 0.6835, 0.08299, 0.6842, 0.08301, 0.648, 0.1221, 0.6837, 0.1225, 0.7188, 0.1011, 0.7188, 0.1007, 0.6835, 0.7974, 0.2704, 0.7971, 0.2353, 0.8123, 0.2357, 0.8127, 0.2708, 0.7757, 0.2706, 0.7753, 0.2354, 0.7971, 0.2353, 0.7974, 0.2704, 0.4212, 0.3158, 0.4218, 0.2804, 0.4396, 0.2806, 0.4391, 0.3158, 0.3999, 0.3156, 0.4004, 0.28, 0.4218, 0.2804, 0.4212, 0.3158, 0.731, 0.6737, 0.7306, 0.7094, 0.7153, 0.7095, 0.7157, 0.6739, 0.7527, 0.6739, 0.7523, 0.7095, 0.7306, 0.7094, 0.731, 0.6737, 0.1007, 0.6835, 0.1011, 0.7188, 0.08335, 0.7197, 0.08299, 0.6842, 0.1225, 0.7188, 0.1235, 0.7522, 0.1021, 0.7527, 0.1011, 0.7188, 0.7971, 0.2353, 0.797, 0.202, 0.8122, 0.2022, 0.8123, 0.2357, 0.7753, 0.2354, 0.7753, 0.2019, 0.797, 0.202, 0.7971, 0.2353, 0.4218, 0.2804, 0.4229, 0.2465, 0.4408, 0.2471, 0.4396, 0.2806, 0.4004, 0.28, 0.4016, 0.2458, 0.4229, 0.2465, 0.4218, 0.2804, 0.7306, 0.7094, 0.7304, 0.7439, 0.7151, 0.7438, 0.7153, 0.7095, 0.7523, 0.7095, 0.7521, 0.7438, 0.7304, 0.7439, 0.7306, 0.7094, 0.1011, 0.7188, 0.1021, 0.7527, 0.0844, 0.754, 0.08335, 0.7197, 0.1235, 0.7522, 0.1256, 0.7829, 0.1043, 0.7841, 0.1021, 0.7527, 0.797, 0.202, 0.7974, 0.1714, 0.8126, 0.1713, 0.8122, 0.2022, 0.7753, 0.2019, 0.7757, 0.171, 0.7974, 0.1714, 0.797, 0.202, 0.4229, 0.2465, 0.4253, 0.215, 0.443, 0.2162, 0.4408, 0.2471, 0.4016, 0.2458, 0.4039, 0.2136, 0.4253, 0.215, 0.4229, 0.2465, 0.7304, 0.7439, 0.7307, 0.7763, 0.7155, 0.776, 0.7151, 0.7438, 0.7521, 0.7438, 0.7525, 0.776, 0.7307, 0.7763, 0.7304, 0.7439, 0.1021, 0.7527, 0.1043, 0.7841, 0.08662, 0.786, 0.0844, 0.754, 0.1256, 0.7829, 0.1292, 0.8099, 0.108, 0.8121, 0.1043, 0.7841, 0.7974, 0.1714, 0.7984, 0.1447, 0.8137, 0.1441, 0.8126, 0.1713, 0.7757, 0.171, 0.7767, 0.1439, 0.7984, 0.1447, 0.7974, 0.1714, 0.4253, 0.215, 0.4291, 0.1869, 0.4468, 0.1892, 0.443, 0.2162, 0.4039, 0.2136, 0.408, 0.1844, 0.4291, 0.1869, 0.4253, 0.215, 0.7307, 0.7763, 0.7318, 0.806, 0.7165, 0.8053, 0.7155, 0.776, 0.7525, 0.776, 0.7535, 0.8053, 0.7318, 0.806, 0.7307, 0.7763, 0.1043, 0.7841, 0.108, 0.8121, 0.09052, 0.8151, 0.08662, 0.786, 0.1292, 0.8099, 0.1345, 0.8322, 0.1137, 0.8359, 0.108, 0.8121, 0.7984, 0.1447, 0.8001, 0.1228, 0.8154, 0.1216, 0.8137, 0.1441, 0.7767, 0.1439, 0.7785, 0.1213, 0.8001, 0.1228, 0.7984, 0.1447, 0.4291, 0.1869, 0.4349, 0.1629, 0.4521, 0.1668, 0.4468, 0.1892, 0.408, 0.1844, 0.4142, 0.1589, 0.4349, 0.1629, 0.4291, 0.1869, 0.7318, 0.806, 0.7339, 0.8324, 0.7185, 0.831, 0.7165, 0.8053, 0.7535, 0.8053, 0.7555, 0.831, 0.7339, 0.8324, 0.7318, 0.806, 0.108, 0.8121, 0.1137, 0.8359, 0.09657, 0.8405, 0.09052, 0.8151, 0.1345, 0.8322, 0.1413, 0.8493, 0.1214, 0.8553, 0.1137, 0.8359, 0.8001, 0.1228, 0.8025, 0.1062, 0.8179, 0.104, 0.8154, 0.1216, 0.7785, 0.1213, 0.7809, 0.1038, 0.8025, 0.1062, 0.8001, 0.1228, 0.4349, 0.1629, 0.4427, 0.1434, 0.459, 0.1496, 0.4521, 0.1668, 0.4142, 0.1589, 0.4229, 0.1371, 0.4427, 0.1434, 0.4349, 0.1629, 0.7339, 0.8324, 0.7371, 0.8554, 0.7216, 0.853, 0.7185, 0.831, 0.7555, 0.831, 0.7586, 0.853, 0.7371, 0.8554, 0.7339, 0.8324, 0.1137, 0.8359, 0.1214, 0.8553, 0.1052, 0.8622, 0.09657, 0.8405, 0.1413, 0.8493, 0.1491, 0.8614, 0.1311, 0.8702, 0.1214, 0.8553, 0.8025, 0.1062, 0.8051, 0.09489, 0.8209, 0.09154, 0.8179, 0.104, 0.7809, 0.1038, 0.7839, 0.09128, 0.8051, 0.09489, 0.8025, 0.1062, 0.4427, 0.1434, 0.4526, 0.1284, 0.4669, 0.1374, 0.459, 0.1496, 0.4229, 0.1371, 0.4347, 0.1193, 0.4526, 0.1284, 0.4427, 0.1434, 0.7371, 0.8554, 0.7417, 0.8747, 0.7259, 0.8711, 0.7216, 0.853, 0.7586, 0.853, 0.7629, 0.8712, 0.7417, 0.8747, 0.7371, 0.8554, 0.1214, 0.8553, 0.1311, 0.8702, 0.1169, 0.8798, 0.1052, 0.8622, 0.1491, 0.8614, 0.1576, 0.8693, 0.1428, 0.8809, 0.1311, 0.8702, 0.8051, 0.09489, 0.8079, 0.08786, 0.8241, 0.08325, 0.8209, 0.09154, 0.7839, 0.09128, 0.7872, 0.08299, 0.8079, 0.08786, 0.8051, 0.09489, 0.4526, 0.1284, 0.4643, 0.1175, 0.4755, 0.1294, 0.4669, 0.1374, 0.4347, 0.1193, 0.4496, 0.1055, 0.4643, 0.1175, 0.4526, 0.1284, 0.8545, 0.3157, 0.8476, 0.3014, 0.8686, 0.2973, 0.875, 0.3104, 0.7629, 0.8712, 0.7686, 0.8853, 0.7478, 0.8901, 0.7417, 0.8747, 0.1311, 0.8702, 0.1428, 0.8809, 0.1317, 0.8934, 0.1169, 0.8798, 0.1576, 0.8693, 0.1668, 0.8742, 0.156, 0.8881, 0.1428, 0.8809, 0.8906, 0.6953, 0.8888, 0.6891, 0.9043, 0.6924, 0.9064, 0.7, 0.8695, 0.6991, 0.8673, 0.6915, 0.8888, 0.6891, 0.8906, 0.6953, 0.4643, 0.1175, 0.4776, 0.1102, 0.4847, 0.1244, 0.4755, 0.1294, 0.4496, 0.1055, 0.4669, 0.09594, 0.4776, 0.1102, 0.4643, 0.1175, 0.8476, 0.3014, 0.8429, 0.2852, 0.8644, 0.2825, 0.8686, 0.2973, 0.7686, 0.8853, 0.7753, 0.8953, 0.7552, 0.9011, 0.7478, 0.8901, 0.1428, 0.8809, 0.156, 0.8881, 0.1489, 0.9028, 0.1317, 0.8934, 0.1668, 0.8742, 0.1774, 0.8772, 0.1705, 0.8923, 0.156, 0.8881, 0.8888, 0.6891, 0.8879, 0.6817, 0.9032, 0.6837, 0.9043, 0.6924, 0.8673, 0.6915, 0.8662, 0.6828, 0.8879, 0.6817, 0.8888, 0.6891, 0.4776, 0.1102, 0.4922, 0.1059, 0.4954, 0.1212, 0.4847, 0.1244, 0.4669, 0.09594, 0.4854, 0.09034, 0.4922, 0.1059, 0.4776, 0.1102, 0.8429, 0.2852, 0.8404, 0.2684, 0.862, 0.2671, 0.8644, 0.2825, 0.8273, 0.2829, 0.825, 0.2674, 0.8404, 0.2684, 0.8429, 0.2852, 0.156, 0.8881, 0.1705, 0.8923, 0.1674, 0.9081, 0.1489, 0.9028, 0.1774, 0.8772, 0.1902, 0.8788, 0.1862, 0.8942, 0.1705, 0.8923, 0.8879, 0.6817, 0.8875, 0.6722, 0.9028, 0.6732, 0.9032, 0.6837, 0.8662, 0.6828, 0.8658, 0.6723, 0.8875, 0.6722, 0.8879, 0.6817, 0.4922, 0.1059, 0.5079, 0.1037, 0.5082, 0.1195, 0.4954, 0.1212, 0.4854, 0.09034, 0.5041, 0.08776, 0.5079, 0.1037, 0.4922, 0.1059, 0.8404, 0.2684, 0.8395, 0.2521, 0.8612, 0.2517, 0.862, 0.2671, 0.825, 0.2674, 0.8241, 0.2521, 0.8395, 0.2521, 0.8404, 0.2684, 0.1705, 0.8923, 0.1862, 0.8942, 0.186, 0.9105, 0.1674, 0.9081, 0.1902, 0.8788, 0.2052, 0.8792, 0.2029, 0.8947, 0.1862, 0.8942, 0.8875, 0.6722, 0.8878, 0.6605, 0.903, 0.6609, 0.9028, 0.6732, 0.8658, 0.6723, 0.8661, 0.66, 0.8878, 0.6605, 0.8875, 0.6722, 0.5079, 0.1037, 0.5246, 0.1031, 0.5233, 0.1189, 0.5082, 0.1195, 0.5041, 0.08776, 0.5225, 0.087, 0.5246, 0.1031, 0.5079, 0.1037, 0.8395, 0.2521, 0.8395, 0.2365, 0.8612, 0.2367, 0.8612, 0.2517, 0.8241, 0.2521, 0.8242, 0.2371, 0.8395, 0.2365, 0.8395, 0.2521, 0.1862, 0.8942, 0.2029, 0.8947, 0.2043, 0.911, 0.186, 0.9105, 0.2052, 0.8792, 0.2223, 0.8789, 0.2205, 0.8945, 0.2029, 0.8947, 0.8878, 0.6605, 0.8884, 0.6467, 0.9037, 0.647, 0.903, 0.6609, 0.8661, 0.66, 0.8667, 0.6461, 0.8884, 0.6467, 0.8878, 0.6605, 0.5246, 0.1031, 0.5423, 0.1031, 0.5404, 0.119, 0.5233, 0.1189, 0.5225, 0.087, 0.5407, 0.08704, 0.5423, 0.1031, 0.5246, 0.1031, 0.8395, 0.2365, 0.8399, 0.2216, 0.8616, 0.222, 0.8612, 0.2367, 0.8242, 0.2371, 0.8246, 0.2223, 0.8399, 0.2216, 0.8395, 0.2365, 0.2029, 0.8947, 0.2205, 0.8945, 0.2224, 0.9108, 0.2043, 0.911, 0.2223, 0.8789, 0.2411, 0.8787, 0.239, 0.8942, 0.2205, 0.8945, 0.8884, 0.6467, 0.8891, 0.6313, 0.9044, 0.6317, 0.9037, 0.647, 0.8667, 0.6461, 0.8674, 0.6308, 0.8891, 0.6313, 0.8884, 0.6467, 0.5423, 0.1031, 0.5609, 0.1031, 0.5592, 0.119, 0.5404, 0.119, 0.5407, 0.08704, 0.5589, 0.08709, 0.5609, 0.1031, 0.5423, 0.1031, 0.8399, 0.2216, 0.8403, 0.2069, 0.862, 0.2072, 0.8616, 0.222, 0.8246, 0.2223, 0.825, 0.2075, 0.8403, 0.2069, 0.8399, 0.2216, 0.2205, 0.8945, 0.239, 0.8942, 0.2407, 0.9105, 0.2224, 0.9108, 0.2411, 0.8787, 0.2612, 0.8788, 0.2585, 0.8944, 0.239, 0.8942, 0.8891, 0.6313, 0.8897, 0.6147, 0.9049, 0.6153, 0.9044, 0.6317, 0.8674, 0.6308, 0.868, 0.6144, 0.8897, 0.6147, 0.8891, 0.6313, 0.5609, 0.1031, 0.5804, 0.1028, 0.5794, 0.1186, 0.5592, 0.119, 0.5589, 0.08709, 0.5779, 0.08671, 0.5804, 0.1028, 0.5609, 0.1031, 0.8403, 0.2069, 0.8405, 0.1917, 0.8623, 0.1918, 0.862, 0.2072, 0.825, 0.2075, 0.8252, 0.1921, 0.8405, 0.1917, 0.8403, 0.2069, 0.239, 0.8942, 0.2585, 0.8944, 0.2596, 0.9107, 0.2407, 0.9105, 0.2612, 0.8788, 0.2824, 0.8796, 0.2792, 0.8951, 0.2585, 0.8944, 0.8897, 0.6147, 0.89, 0.5972, 0.9052, 0.598, 0.9049, 0.6153, 0.868, 0.6144, 0.8682, 0.5971, 0.89, 0.5972, 0.8897, 0.6147, 0.5804, 0.1028, 0.6011, 0.1018, 0.6006, 0.1176, 0.5794, 0.1186, 0.5779, 0.08671, 0.5981, 0.08577, 0.6011, 0.1018, 0.5804, 0.1028, 0.8405, 0.1917, 0.8405, 0.1754, 0.8622, 0.1753, 0.8623, 0.1918, 0.8252, 0.1921, 0.8252, 0.1756, 0.8405, 0.1754, 0.8405, 0.1917, 0.2585, 0.8944, 0.2792, 0.8951, 0.2797, 0.9114, 0.2596, 0.9107, 0.2824, 0.8796, 0.3046, 0.8808, 0.3013, 0.8963, 0.2792, 0.8951, 0.89, 0.5972, 0.8901, 0.5791, 0.9053, 0.5798, 0.9052, 0.598, 0.8682, 0.5971, 0.8683, 0.5789, 0.8901, 0.5791, 0.89, 0.5972, 0.6011, 0.1018, 0.6233, 0.1004, 0.6229, 0.1162, 0.6006, 0.1176, 0.5981, 0.08577, 0.6202, 0.08435, 0.6233, 0.1004, 0.6011, 0.1018, 0.8405, 0.1754, 0.8403, 0.1574, 0.862, 0.1573, 0.8622, 0.1753, 0.8252, 0.1756, 0.825, 0.1576, 0.8403, 0.1574, 0.8405, 0.1754, 0.2792, 0.8951, 0.3013, 0.8963, 0.3017, 0.9126, 0.2797, 0.9114, 0.3046, 0.8808, 0.3267, 0.8818, 0.3252, 0.8973, 0.3013, 0.8963, 0.8901, 0.5791, 0.8902, 0.5616, 0.9055, 0.5618, 0.9053, 0.5798, 0.8683, 0.5789, 0.8685, 0.5609, 0.8902, 0.5616, 0.8901, 0.5791, 0.6233, 0.1004, 0.6472, 0.09905, 0.645, 0.1149, 0.6229, 0.1162, 0.6202, 0.08435, 0.6458, 0.08299, 0.6472, 0.09905, 0.6233, 0.1004, 0.8403, 0.1574, 0.8402, 0.1359, 0.8619, 0.1364, 0.862, 0.1573, 0.825, 0.1576, 0.8249, 0.1367, 0.8402, 0.1359, 0.8403, 0.1574, 0.3013, 0.8963, 0.3252, 0.8973, 0.3274, 0.9137, 0.3017, 0.9126, 0.3267, 0.8818, 0.3435, 0.8809, 0.3494, 0.895, 0.3252, 0.8973, 0.8902, 0.5616, 0.8908, 0.5504, 0.9064, 0.5481, 0.9055, 0.5618, 0.8685, 0.5609, 0.8695, 0.5472, 0.8908, 0.5504, 0.8902, 0.5616, 0.6472, 0.09905, 0.6715, 0.1011, 0.6619, 0.1156, 0.645, 0.1149, 0.6458, 0.08299, 0.6775, 0.08631, 0.6715, 0.1011, 0.6472, 0.09905, 0.8402, 0.1359, 0.8428, 0.108, 0.8642, 0.1109, 0.8619, 0.1364, 0.8249, 0.1367, 0.8272, 0.1112, 0.8428, 0.108, 0.8402, 0.1359, 0.3252, 0.8973, 0.3494, 0.895, 0.359, 0.91, 0.3274, 0.9137, 0.3435, 0.8809, 0.3536, 0.8741, 0.369, 0.881, 0.3494, 0.895, 0.9025, 0.3223, 0.8999, 0.3259, 0.8787, 0.3221, 0.8831, 0.3157, 0.8695, 0.5472, 0.8731, 0.5391, 0.8929, 0.5455, 0.8908, 0.5504, 0.6715, 0.1011, 0.6911, 0.1149, 0.672, 0.1224, 0.6619, 0.1156, 0.6775, 0.08631, 0.7066, 0.1072, 0.6911, 0.1149, 0.6715, 0.1011, 0.8428, 0.108, 0.8551, 0.08299, 0.875, 0.08888, 0.8642, 0.1109, 0.359, 0.91, 0.3881, 0.8888, 0.3997, 0.8928, 0.3667, 0.917, 0.3494, 0.895, 0.369, 0.881, 0.3881, 0.8888, 0.359, 0.91, 0.3536, 0.8741, 0.3577, 0.8424, 0.3754, 0.8413, 0.369, 0.881, 0.8999, 0.3259, 0.8972, 0.3542, 0.8755, 0.3536, 0.8787, 0.3221, 0.9157, 0.3229, 0.9125, 0.3545, 0.8972, 0.3542, 0.8999, 0.3259, 0.6911, 0.1149, 0.6973, 0.1546, 0.6759, 0.1541, 0.672, 0.1224, 0.7066, 0.1072, 0.7151, 0.155, 0.6973, 0.1546, 0.6911, 0.1149, 0.8958, 0.2248, 0.8902, 0.1742, 0.9119, 0.1739, 0.917, 0.2212, 0.88, 0.2214, 0.875, 0.1741, 0.8902, 0.1742, 0.8958, 0.2248, 0.369, 0.881, 0.3754, 0.8413, 0.3968, 0.841, 0.3881, 0.8888, 0.3577, 0.8424, 0.3389, 0.7611, 0.3559, 0.7564, 0.3754, 0.8413, 0.8972, 0.3542, 0.9004, 0.4349, 0.8787, 0.4359, 0.8755, 0.3536, 0.9125, 0.3545, 0.9157, 0.4367, 0.9004, 0.4349, 0.8972, 0.3542, 0.6973, 0.1546, 0.6774, 0.2399, 0.6567, 0.2357, 0.6759, 0.1541, 0.7151, 0.155, 0.6946, 0.2439, 0.6774, 0.2399, 0.6973, 0.1546, 0.8902, 0.1742, 0.8953, 0.08299, 0.917, 0.08424, 0.9119, 0.1739, 0.875, 0.1741, 0.88, 0.08442, 0.8953, 0.08299, 0.8902, 0.1742, 0.3754, 0.8413, 0.3559, 0.7564, 0.3767, 0.7525, 0.3968, 0.841, 0.7933, 0.2, 0.7933, 0.0, 0.9705, 0.02288, 1.0, 0.2, 0.8, 0.8, 1.0, 0.8, 0.9717, 0.9742, 0.8, 1.0, 0.1818, 0.8, 0.1818, 1.0, 0.03544, 0.9767, 0.02823, 0.8, 0.0, 0.0, 1.0, 0.0, 1.0, 0.9223, 0.0, 0.9192, 0.1823, 0.8, 0.1823, 1.0, 0.0005155, 1.0, 0.0004123, 0.8, 0.1946, 0.8, 0.1946, 0.8856, 0.02149, 0.8877, 0.1031, 0.7972, 0.1946, 0.0002068, 0.1946, 0.1156, 0.07975, 0.1205, 0.04948, 0.007233, 0.1946, 0.2002, 0.1946, 0.4001, 0.0831, 0.3966, 0.0831, 0.1967, 0.1002, 0.1972, 0.1946, 0.4001, 0.1946, 0.6001, 0.0831, 0.5966, 0.0831, 0.3966, 0.1946, 0.6001, 0.1946, 0.8, 0.1031, 0.7972, 0.0831, 0.7965, 0.0831, 0.5966, 0.9705, 0.02551, 1.0, 0.1999, 0.7987, 0.2, 0.7987, 0.0, 0.7987, 0.0, 0.7987, 0.2, 0.5973, 0.2, 0.5973, 6.892e-05, 0.5973, 6.892e-05, 0.5973, 0.2, 0.396, 0.2001, 0.396, 0.0001379, 0.396, 0.0001379, 0.396, 0.2001, 0.1946, 0.2002, 0.1946, 0.1156, 0.1946, 0.0002068, 1.0, 0.1999, 1.0, 0.3998, 0.7987, 0.3999, 0.7987, 0.2, 3.851, 3.851, 1.617, 3.851, 1.617, 1.617, 3.851, 1.617, 3.851, 1.617, 1.617, 1.617, 1.617, -0.6171, 3.851, -0.6171, 3.851, -0.6171, 1.617, -0.6171, 1.617, -2.851, 3.851, -2.851, 1.0, 0.3998, 1.0, 0.5998, 0.7987, 0.5999, 0.7987, 0.3999, 1.617, 3.851, -0.6171, 3.851, -0.6171, 1.617, 1.617, 1.617, 1.617, 1.617, -0.6171, 1.617, -0.6171, -0.6171, 1.617, -0.6171, 1.617, -0.6171, -0.6171, -0.6171, -0.6171, -2.851, 1.617, -2.851, 1.0, 0.5998, 1.0, 0.7998, 0.7987, 0.7998, 0.7987, 0.5999, -0.6171, 3.851, -2.851, 3.851, -2.851, 1.617, -0.6171, 1.617, -0.6171, 1.617, -2.851, 1.617, -2.851, -0.6171, -0.6171, -0.6171, -0.6171, -0.6171, -2.851, -0.6171, -2.851, -2.851, -0.6171, -2.851, 1.0, 0.7998, 0.9702, 0.9644, 0.7987, 0.9998, 0.7987, 0.7998, 0.7987, 0.7998, 0.7987, 0.9998, 0.5973, 0.9999, 0.5973, 0.7999, 0.5973, 0.7999, 0.5973, 0.9999, 0.396, 0.9999, 0.396, 0.8, 0.396, 0.8, 0.396, 0.9999, 0.1946, 1.0, 0.1946, 0.8856, 0.1946, 0.8, 0.1823, 3.278e-07, 0.1823, 0.2, 0.0001031, 0.2, 0.0, 2.682e-07, 0.01093, 2.682e-07, 0.1823, 0.2, 0.1823, 0.4, 0.0002062, 0.4, 0.0001031, 0.2, 0.1823, 0.4, 0.1823, 0.6, 0.0003092, 0.6, 0.0002062, 0.4, 0.1823, 0.6, 0.1823, 0.8, 0.0004123, 0.8, 0.0003092, 0.6, 1.0, 0.0, 1.0, 0.2, 0.7956, 0.2, 0.7956, 1.192e-07, 0.7956, 1.192e-07, 0.7956, 0.2, 0.5911, 0.2, 0.5911, 1.192e-07, 0.5911, 1.192e-07, 0.5911, 0.2, 0.3867, 0.2, 0.3867, 2.086e-07, 0.3867, 2.086e-07, 0.3867, 0.2, 0.1823, 0.2, 0.1823, 3.278e-07, 1.0, 0.2, 1.0, 0.4, 0.7956, 0.4, 0.7956, 0.2, 0.7956, 0.2, 0.7956, 0.4, 0.5911, 0.4, 0.5911, 0.2, 0.5911, 0.2, 0.5911, 0.4, 0.3867, 0.4, 0.3867, 0.2, 0.3867, 0.2, 0.3867, 0.4, 0.1823, 0.4, 0.1823, 0.2, 1.0, 0.4, 1.0, 0.6, 0.7956, 0.6, 0.7956, 0.4, 0.7956, 0.4, 0.7956, 0.6, 0.5911, 0.6, 0.5911, 0.4, 0.5911, 0.4, 0.5911, 0.6, 0.3867, 0.6, 0.3867, 0.4, 0.3867, 0.4, 0.3867, 0.6, 0.1823, 0.6, 0.1823, 0.4, 1.0, 0.6, 1.0, 0.8, 0.7956, 0.8, 0.7956, 0.6, 0.7956, 0.6, 0.7956, 0.8, 0.5911, 0.8, 0.5911, 0.6, 0.5911, 0.6, 0.5911, 0.8, 0.3867, 0.8, 0.3867, 0.6, 0.3867, 0.6, 0.3867, 0.8, 0.1823, 0.8, 0.1823, 0.6, 1.0, 0.8, 1.0, 1.0, 0.7956, 1.0, 0.7956, 0.8, 0.7956, 0.8, 0.7956, 1.0, 0.5911, 1.0, 0.5911, 0.8, 0.5911, 0.8, 0.5911, 1.0, 0.3867, 1.0, 0.3867, 0.8, 0.3867, 0.8, 0.3867, 1.0, 0.1823, 1.0, 0.1823, 0.8, 0.5, 1.0, 0.933, 0.75, 0.933, 0.25, 0.5, 0.0, 0.1151, 0.2222, 0.1179, 0.7794, 0.5, 1.0, 0.933, 0.75, 0.933, 0.25, 0.5, 0.0, 0.1123, 0.2238, 0.1151, 0.7778, 0.5, 1.0, 0.9755, 0.6545, 0.7939, 0.09549, 0.2536, 0.09549, 0.07422, 0.6907, 0.5, 1.0, 0.933, 0.75, 0.933, 0.25, 0.5, 0.0, 0.06699, 0.25, 0.06699, 0.75, 0.5, 1.0, 0.933, 0.75, 0.933, 0.25, 0.5, 0.0, 0.06699, 0.25, 0.06699, 0.75, 0.5, 1.0, 0.933, 0.75, 0.933, 0.25, 0.5, 0.0, 0.06699, 0.25, 0.06699, 0.75, 0.1818, 1.192e-07, 0.1818, 0.2, 0.007059, 0.2, 0.0, 1.788e-07, 0.1818, 0.2, 0.1818, 0.4, 0.01412, 0.4, 0.007059, 0.2, 0.1818, 0.4, 0.1818, 0.6, 0.02118, 0.6, 0.01412, 0.4, 0.1818, 0.6, 0.1818, 0.8, 0.02823, 0.8, 0.02118, 0.6, 1.0, 0.0, 1.0, 0.2, 0.7955, 0.2, 0.7955, 1.192e-07, 0.7955, 1.192e-07, 0.7955, 0.2, 0.5909, 0.2, 0.5909, 5.961e-08, 0.5909, 5.961e-08, 0.5909, 0.2, 0.3864, 0.2, 0.3864, 1.192e-07, 0.3864, 1.192e-07, 0.3864, 0.2, 0.1818, 0.2, 0.1818, 1.192e-07, 1.0, 0.2, 1.0, 0.4, 0.7955, 0.4, 0.7955, 0.2, 0.7955, 0.2, 0.7955, 0.4, 0.5909, 0.4, 0.5909, 0.2, 0.5909, 0.2, 0.5909, 0.4, 0.3864, 0.4, 0.3864, 0.2, 0.3864, 0.2, 0.3864, 0.4, 0.1818, 0.4, 0.1818, 0.2, 1.0, 0.4, 1.0, 0.6, 0.7955, 0.6, 0.7955, 0.4, 0.7955, 0.4, 0.7955, 0.6, 0.5909, 0.6, 0.5909, 0.4, 0.5909, 0.4, 0.5909, 0.6, 0.3864, 0.6, 0.3864, 0.4, 0.3864, 0.4, 0.3864, 0.6, 0.1818, 0.6, 0.1818, 0.4, 1.0, 0.6, 1.0, 0.8, 0.7955, 0.8, 0.7955, 0.6, 0.7955, 0.6, 0.7955, 0.8, 0.5909, 0.8, 0.5909, 0.6, 0.5909, 0.6, 0.5909, 0.8, 0.3864, 0.8, 0.3864, 0.6, 0.3864, 0.6, 0.3864, 0.8, 0.1818, 0.8, 0.1818, 0.6, 1.0, 0.8, 0.9713, 0.9716, 0.7955, 1.0, 0.7955, 0.8, 0.7955, 0.8, 0.7955, 1.0, 0.5909, 1.0, 0.5909, 0.8, 0.5909, 0.8, 0.5909, 1.0, 0.3864, 1.0, 0.3864, 0.8, 0.3864, 0.8, 0.3864, 1.0, 0.1818, 1.0, 0.1818, 0.8, 5.961e-08, 0.8, 0.2, 0.8, 0.2, 1.0, 1.192e-07, 1.0, 0.2, 0.8, 0.4, 0.8, 0.4, 1.0, 0.2, 1.0, 0.4, 0.8, 0.6, 0.8, 0.6, 1.0, 0.4, 1.0, 0.6, 0.8, 0.8, 0.8, 0.8, 1.0, 0.6, 1.0, 0.0, 0.0, 0.2, 1.192e-07, 0.2, 0.2, 0.0, 0.2, 0.0, 0.2, 0.2, 0.2, 0.2, 0.4, 5.961e-08, 0.4, 5.961e-08, 0.4, 0.2, 0.4, 0.2, 0.6, 5.961e-08, 0.6, 5.961e-08, 0.6, 0.2, 0.6, 0.2, 0.8, 5.961e-08, 0.8, 0.2, 1.192e-07, 0.4, 2.384e-07, 0.4, 0.2, 0.2, 0.2, 0.2, 0.2, 0.4, 0.2, 0.4, 0.4, 0.2, 0.4, 0.2, 0.4, 0.4, 0.4, 0.4, 0.6, 0.2, 0.6, 0.2, 0.6, 0.4, 0.6, 0.4, 0.8, 0.2, 0.8, 0.4, 2.384e-07, 0.6, 2.682e-07, 0.6, 0.2, 0.4, 0.2, 0.4, 0.2, 0.6, 0.2, 0.6, 0.4, 0.4, 0.4, 0.4, 0.4, 0.6, 0.4, 0.6, 0.6, 0.4, 0.6, 0.4, 0.6, 0.6, 0.6, 0.6, 0.8, 0.4, 0.8, 0.6, 2.682e-07, 0.8, 4.172e-07, 0.8, 0.2, 0.6, 0.2, 0.6, 0.2, 0.8, 0.2, 0.8, 0.4, 0.6, 0.4, 0.6, 0.4, 0.8, 0.4, 0.8, 0.6, 0.6, 0.6, 0.6, 0.6, 0.8, 0.6, 0.8, 0.8, 0.6, 0.8, 0.8, 4.172e-07, 0.9771, 0.03519, 1.0, 0.2, 0.8, 0.2, 0.8, 0.2, 1.0, 0.2, 1.0, 0.4, 0.8, 0.4, 0.8, 0.4, 1.0, 0.4, 1.0, 0.6, 0.8, 0.6, 0.8, 0.6, 1.0, 0.6, 1.0, 0.8, 0.8, 0.8, 0.7933, 1.0, 0.7933, 0.8, 1.0, 0.8, 1.0, 1.0, 0.7933, 0.8, 0.7933, 0.6, 1.0, 0.6, 1.0, 0.8, 0.7933, 0.6, 0.7933, 0.4, 1.0, 0.4, 1.0, 0.6, 0.7933, 0.4, 0.7933, 0.2, 1.0, 0.2, 1.0, 0.4, 0.1732, 1.0, 0.1732, 0.8, 0.3799, 0.8, 0.3799, 1.0, 0.3799, 1.0, 0.3799, 0.8, 0.5866, 0.8, 0.5866, 1.0, 0.5866, 1.0, 0.5866, 0.8, 0.7933, 0.8, 0.7933, 1.0, 0.1732, 0.8, 0.1732, 0.6, 0.3799, 0.6, 0.3799, 0.8, 0.3799, 0.8, 0.3799, 0.6, 0.5866, 0.6, 0.5866, 0.8, 0.5866, 0.8, 0.5866, 0.6, 0.7933, 0.6, 0.7933, 0.8, 0.1732, 0.6, 0.1732, 0.4, 0.3799, 0.4, 0.3799, 0.6, 0.3799, 0.6, 0.3799, 0.4, 0.5866, 0.4, 0.5866, 0.6, 0.5866, 0.6, 0.5866, 0.4, 0.7933, 0.4, 0.7933, 0.6, 0.1732, 0.4, 0.1732, 0.2, 0.3799, 0.2, 0.3799, 0.4, 0.3799, 0.4, 0.3799, 0.2, 0.5866, 0.2, 0.5866, 0.4, 0.5866, 0.4, 0.5866, 0.2, 0.7933, 0.2, 0.7933, 0.4, 0.1732, 0.2, 0.1732, 2.682e-07, 0.3799, 1.49e-07, 0.3799, 0.2, 0.3799, 0.2, 0.3799, 1.49e-07, 0.5866, 8.941e-08, 0.5866, 0.2, 0.5866, 0.2, 0.5866, 8.941e-08, 0.7933, 0.0, 0.7933, 0.2, 0.0, 0.0, 1.0, 0.0, 1.0, 1.0, 0.0, 1.0, 0.0, 0.0, 1.0, 0.0, 1.0, 1.0, 0.0, 1.0, 0.0, 0.0, 1.0, 0.0, 1.0, 1.0, 0.0, 1.0, 0.0, 0.0, 0.9189, 0.0, 0.9178, 1.0, 0.0, 1.0, 0.1176, 1.0, 0.1202, 0.1987, 1.0, 0.2007, 1.0, 1.0, 0.07487, 1.0, 0.0777, 0.0, 1.0, 0.0, 1.0, 1.0, 0.0, 0.2141, 0.9056, 0.2163, 0.9054, 1.0, 0.0, 1.0, 0.4131, 0.9498, 0.933, 0.6474, 0.933, 0.25, 0.5, 0.0, 0.06699, 0.25, 0.06699, 0.75, 0.4093, 0.9476, 0.933, 0.643, 0.933, 0.25, 0.5, 0.0, 0.06699, 0.25, 0.06699, 0.75, 0.4112, 0.9487, 0.933, 0.6452, 0.933, 0.25, 0.5, 0.0, 0.06699, 0.25, 0.06699, 0.75, 0.459, 0.9763, 0.933, 0.7024, 0.933, 0.25, 0.5, 0.0, 0.06699, 0.25, 0.06699, 0.75, 0.4588, 0.9762, 0.933, 0.702, 0.933, 0.25, 0.5, 0.0, 0.06699, 0.25, 0.06699, 0.75, 0.0, 0.08092, 1.0, 0.0811, 1.0, 1.0, 0.0, 1.0, 0.4544, 0.9669, 0.9608, 0.6093, 0.7939, 0.09549, 0.2061, 0.09549, 0.02447, 0.6545, 0.04222, 0.9877, 0.02149, 0.8877, 0.1946, 0.8856, 0.1946, 1.0, 0.1031, 0.7972, 0.02149, 0.8877, 0.0, 0.8879, 0.0831, 0.7965, 0.003994, 0.2, 0.01869, 0.04221, 0.1732, 2.682e-07, 0.1732, 0.2, 0.0, 1.0, 0.0009986, 0.8, 0.1732, 0.8, 0.1732, 1.0, 0.0009986, 0.8, 0.001997, 0.6, 0.1732, 0.6, 0.1732, 0.8, 0.001997, 0.6, 0.002996, 0.4, 0.1732, 0.4, 0.1732, 0.6, 0.002996, 0.4, 0.003994, 0.2, 0.1732, 0.2, 0.1732, 0.4, 0.0006585, 0.105, 0.07975, 0.1205, 0.1002, 0.1972, 0.0831, 0.1967, 0.07975, 0.1205, 0.1946, 0.1156, 0.1946, 0.2002, 0.1002, 0.1972])
me_cube_001.materials.append(mat_material_002)
me_cube_001.use_remesh_preserve_volume = False
me_cube_001.use_remesh_preserve_attributes = False
me_cube_001.use_mirror_vertex_groups = False
me_cube_001.update()

# ---- objects
ob_bildschirm = bpy.data.objects.new('Bildschirm', me_cube_001)

# ---- transforms, parenting, visibility, modifiers, constraints
ob_bildschirm.location = (0.0, 0.0, 0.7)
ob_bildschirm.scale = (1.0, 0.43, 0.7)
ob_bildschirm.lineart.crease_threshold = 0.0

# ---- collection membership
col_collection_1.objects.link(ob_bildschirm)

# ---- scene / render settings (as saved in the file)
scene.frame_start = 1; scene.frame_end = 250; scene.frame_set(1)
scene.render.engine = 'BLENDER_EEVEE_NEXT'
scene.render.resolution_percentage = 50
scene.render.dither_intensity = 0.0
scene.cycles.use_denoising = False
scene.cycles.samples = 128
scene.cycles.sampling_pattern = 'TABULATED_SOBOL'
scene.cycles.use_adaptive_sampling = False
scene.cycles.use_light_tree = False
scene.cycles.blur_glossy = 0.0
scene.cycles.sample_clamp_indirect = 0.0
scene.view_settings.view_transform = 'Standard'
bpy.context.view_layer.update()

# ---- added for rendering (the .blend has no active camera and no usable light): camera, sun
cam_auto = bpy.data.cameras.new('AutoCamera')
cam_auto.lens = 50.0
cam_auto.sensor_width = 36.0
cam_auto.clip_end = 1000.0
ob_auto_camera = bpy.data.objects.new('AutoCamera', cam_auto)
scene.collection.objects.link(ob_auto_camera)
ob_auto_camera.location = (2.84192, -3.44164, 3.20407)
ob_auto_camera.rotation_euler = (1.09748, -7.21219e-08, 0.694738)
scene.camera = ob_auto_camera
light_auto_sun = bpy.data.lights.new('AutoSun', 'SUN')
light_auto_sun.energy = 3.0
light_auto_sun.angle = 0.0523599
ob_auto_sun = bpy.data.objects.new('AutoSun', light_auto_sun)
scene.collection.objects.link(ob_auto_sun)
ob_auto_sun.rotation_euler = (0.872665, 0.174533, 0.523599)
bpy.context.view_layer.update()
